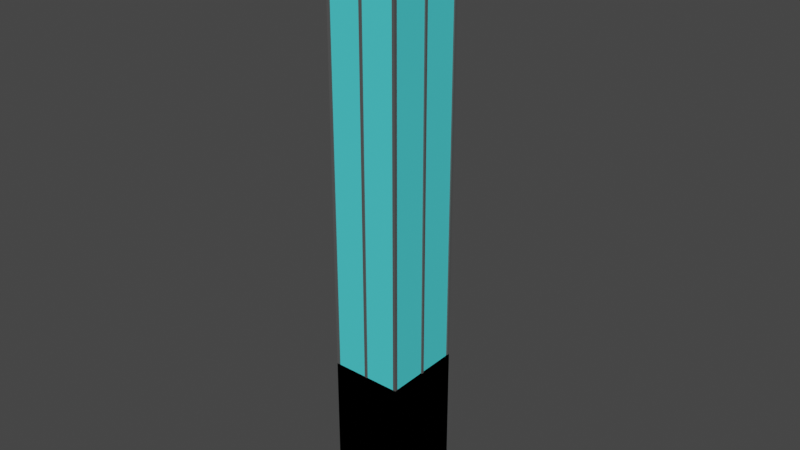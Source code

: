 # Source: Lift-Subway.blend  (saved by Blender 2.90.8; exported with 4.5.12 LTS)
import bpy
from mathutils import Matrix  # noqa: F401  (used for matrix-valued properties, if any)

bpy.ops.wm.read_factory_settings(use_empty=True)
scene = bpy.context.scene
scene.name = 'Scene'

# ---- collections
col_collection = bpy.data.collections.new('Collection'); scene.collection.children.link(col_collection)

# ---- images (referenced by path relative to the original .blend; pixels are not part of the script)
import os
ASSET_DIR = os.environ.get("B2B_ASSET_DIR", "")  # directory of the original .blend (textures are referenced by path, not embedded)
HERE = os.path.dirname(os.path.abspath(__file__))  # packed textures are extracted next to this script under _unpacked/

def load_image(name, relpath, width, height, colorspace="sRGB"):
    """Load a texture the original file referenced (path relative to the .blend, or extracted next to this script)."""
    p = next((c for c in (os.path.join(HERE, relpath), os.path.join(ASSET_DIR, relpath)) if relpath and os.path.exists(c)), "")
    if p:
        img = bpy.data.images.load(p, check_existing=True)
        img.name = name
    else:  # same state as the original file: an image datablock whose file is absent (Cycles renders it pink)
        img = bpy.data.images.new(name, width, height)
        img.source = "FILE"
        img.filepath = "//" + (relpath or name)
    img.colorspace_settings.name = colorspace
    return img
img_humandummy_png = load_image('HumanDummy.png', 'HumanDummy.png', 1024, 1024, 'sRGB')

# ---- materials (node trees are filled in below, after node groups)
mat_human = bpy.data.materials.new('Human')
mat_human.use_transparent_shadow = False
mat_human.roughness = 0.5
mat_beton = bpy.data.materials.new('Beton')
mat_beton.use_transparent_shadow = False
mat_metal = bpy.data.materials.new('Metal')
mat_metal.use_transparent_shadow = False
mat_glass = bpy.data.materials.new('Glass')
mat_glass.alpha_threshold = 0.4167
mat_blackmetal = bpy.data.materials.new('BlackMetal')
mat_blackmetal.use_transparent_shadow = False

# ---- material node trees
mat_human.use_nodes = True; mat_human.node_tree.nodes.clear()
_N = mat_human.node_tree.nodes; _L = mat_human.node_tree.links
n0 = _N.new('ShaderNodeBsdfPrincipled'); n0.name = 'Principled BSDF'; n0.location = (10, 300)
n0.distribution = 'GGX'
n0.subsurface_method = 'BURLEY'
n0.inputs[3].default_value = 1.45
n0.inputs[27].default_value = (0.0, 0.0, 0.0, 1.0)
n0.inputs[28].default_value = 1.0
n1 = _N.new('ShaderNodeOutputMaterial'); n1.name = 'Material Output'; n1.location = (300, 300)
n2 = _N.new('ShaderNodeTexImage'); n2.name = 'Image Texture'; n2.location = (-300, 600)
n2.image = img_humandummy_png
_L.new(n0.outputs[0], n1.inputs[0])
_L.new(n2.outputs[0], n0.inputs[0])
n1.is_active_output = True
mat_beton.use_nodes = True; mat_beton.node_tree.nodes.clear()
_N = mat_beton.node_tree.nodes; _L = mat_beton.node_tree.links
n0 = _N.new('ShaderNodeBsdfPrincipled'); n0.name = 'Principled BSDF'; n0.location = (10, 300)
n0.distribution = 'GGX'
n0.subsurface_method = 'BURLEY'
n0.inputs[0].default_value = (0.8, 0.661, 0.2602, 1.0)
n0.inputs[3].default_value = 1.45
n0.inputs[27].default_value = (0.0, 0.0, 0.0, 1.0)
n0.inputs[28].default_value = 1.0
n1 = _N.new('ShaderNodeOutputMaterial'); n1.name = 'Material Output'; n1.location = (300, 300)
_L.new(n0.outputs[0], n1.inputs[0])
n1.is_active_output = True
mat_metal.use_nodes = True; mat_metal.node_tree.nodes.clear()
_N = mat_metal.node_tree.nodes; _L = mat_metal.node_tree.links
n0 = _N.new('ShaderNodeBsdfPrincipled'); n0.name = 'Principled BSDF'; n0.location = (10, 300)
n0.distribution = 'GGX'
n0.subsurface_method = 'BURLEY'
n0.inputs[0].default_value = (0.09084, 0.09084, 0.09084, 1.0)
n0.inputs[3].default_value = 1.45
n0.inputs[27].default_value = (0.0, 0.0, 0.0, 1.0)
n0.inputs[28].default_value = 1.0
n1 = _N.new('ShaderNodeOutputMaterial'); n1.name = 'Material Output'; n1.location = (300, 300)
_L.new(n0.outputs[0], n1.inputs[0])
n1.is_active_output = True
mat_glass.use_nodes = True; mat_glass.node_tree.nodes.clear()
_N = mat_glass.node_tree.nodes; _L = mat_glass.node_tree.links
n0 = _N.new('ShaderNodeOutputMaterial'); n0.name = 'Material Output'; n0.location = (300, 300)
n1 = _N.new('ShaderNodeBsdfPrincipled'); n1.name = 'Principled BSDF'; n1.location = (10, 300)
n1.distribution = 'GGX'
n1.subsurface_method = 'BURLEY'
n1.inputs[0].default_value = (0.07405, 0.7547, 0.8, 1.0)
n1.inputs[3].default_value = 1.45
n1.inputs[27].default_value = (0.0, 0.0, 0.0, 1.0)
n1.inputs[28].default_value = 1.0
_L.new(n1.outputs[0], n0.inputs[0])
n0.is_active_output = True
mat_blackmetal.use_nodes = True; mat_blackmetal.node_tree.nodes.clear()
_N = mat_blackmetal.node_tree.nodes; _L = mat_blackmetal.node_tree.links
n0 = _N.new('ShaderNodeBsdfPrincipled'); n0.name = 'Principled BSDF'; n0.location = (10, 300)
n0.distribution = 'GGX'
n0.subsurface_method = 'BURLEY'
n0.inputs[0].default_value = (0.0, 0.0, 0.0, 1.0)
n0.inputs[3].default_value = 1.45
n0.inputs[27].default_value = (0.0, 0.0, 0.0, 1.0)
n0.inputs[28].default_value = 1.0
n1 = _N.new('ShaderNodeOutputMaterial'); n1.name = 'Material Output'; n1.location = (300, 300)
_L.new(n0.outputs[0], n1.inputs[0])
n1.is_active_output = True

# ---- world
world_world = bpy.data.worlds.new('World'); scene.world = world_world
world_world.use_nodes = True; world_world.node_tree.nodes.clear()
_N = world_world.node_tree.nodes; _L = world_world.node_tree.links
n0 = _N.new('ShaderNodeOutputWorld'); n0.name = 'World Output'; n0.location = (300, 300)
n1 = _N.new('ShaderNodeBackground'); n1.name = 'Background'; n1.location = (10, 300)
n1.inputs[0].default_value = (0.05088, 0.05088, 0.05088, 1.0)
_L.new(n1.outputs[0], n0.inputs[0])
n0.is_active_output = True
world_world.color = (0.05088, 0.05088, 0.05088)
world_world.use_sun_shadow = False
world_world.sun_shadow_jitter_overblur = 0.0

# ---- meshes
me_cube_001_cube_002 = bpy.data.meshes.new('Cube.001_Cube.002')
me_cube_001_cube_002.from_pydata([(-0.3515, 0.006828, 0.1593), (-0.3515, 1.793, 0.1593), (-0.3515, 1.793, -0.1593), (-0.3515, 0.006828, -0.1593), (0.3515, 1.793, -0.1593), (0.3515, 0.006828, -0.1593), (0.3515, 1.793, 0.1593), (0.3515, 0.006828, 0.1593)], [], [(0, 1, 2, 3), (3, 2, 4, 5), (5, 4, 6, 7), (7, 6, 1, 0), (4, 2, 1, 6)])
me_cube_001_cube_002.polygons.foreach_set('use_smooth', [True] * 5)
_k = set([(0, 1), (1, 2), (1, 6), (2, 3), (2, 4), (4, 5), (4, 6), (6, 7)])
me_cube_001_cube_002.attributes.new('sharp_edge', 'BOOLEAN', 'EDGE').data.foreach_set('value', [ (min(e.vertices), max(e.vertices)) in _k for e in me_cube_001_cube_002.edges])
_uv = me_cube_001_cube_002.uv_layers.new(name='UVMap')
_uv.uv.foreach_set('vector', [0.5684, 1.0, 0.5684, 0.0, 0.7123, 0.0, 0.7123, 1.0, 0.352, 0.004437, 0.352, 1.004, -0.000412, 1.004, -0.000412, 0.004437, 0.8561, 0.0, 0.8561, 1.0, 0.7123, 1.0, 0.7123, 0.0, 0.3769, 0.000198, 0.3769, 1.0, -0.01662, 1.0, -0.01662, 0.000198, 1.0, 0.0, 1.0, 0.3524, 0.8561, 0.3524, 0.8561, 0.0])
me_cube_001_cube_002.materials.append(mat_human)
me_cube_001_cube_002.use_remesh_fix_poles = True
me_cube_001_cube_002.use_remesh_preserve_attributes = False
me_cube_001_cube_002.use_mirror_vertex_groups = False
me_cube_001_cube_002.update()
me_cube_001_cube_002.normals_split_custom_set([tuple(v) for v in zip(*[iter([-1.0, 0.0, 0.0, -1.0, 0.0, 0.0, -1.0, 0.0, 0.0, -1.0, 0.0, 0.0, 0.0, 0.0, -1.0, 0.0, 0.0, -1.0, 0.0, 0.0, -1.0, 0.0, 0.0, -1.0, 1.0, 0.0, 0.0, 1.0, 0.0, 0.0, 1.0, 0.0, 0.0, 1.0, 0.0, 0.0, 0.0, 0.0, 1.0, 0.0, 0.0, 1.0, 0.0, 0.0, 1.0, 0.0, 0.0, 1.0, 0.0, 1.0, 0.0, 0.0, 1.0, 0.0, 0.0, 1.0, 0.0, 0.0, 1.0, 0.0])] * 3)])
me_cube_002 = bpy.data.meshes.new('Cube.002')
me_cube_002.from_pydata([(-1.445, 0.0, -0.1276), (-1.445, 0.0, 0.1653), (-1.445, 1.611, -0.1276), (-1.445, 1.611, 0.1653), (-1.189, 1.611, -0.1276), (-1.237, 1.287, 0.1133), (0.0, 1.611, -0.1276), (0.0, 1.611, 0.1653), (-1.189, 1.611, 0.1653), (-1.189, 0.0, 0.1653), (-1.445, 1.309, -0.1276), (-1.445, 1.309, 0.1653), (0.0, 1.309, 0.1653), (-1.189, 1.309, 0.1653), (-1.237, 1.287, 5.354), (-1.237, 1.385, 0.1133), (-1.237, 1.385, 5.354), (-1.139, 1.287, 0.1133), (-1.139, 1.287, 5.354), (-1.139, 1.385, 0.1133), (-1.139, 1.385, 5.354), (-1.237, 1.287, 2.491), (-1.237, 1.385, 2.491), (-1.139, 1.385, 2.491), (-1.139, 1.287, 2.491), (-1.237, 1.287, 2.587), (-1.237, 1.385, 2.587), (-1.139, 1.385, 2.587), (-1.139, 1.287, 2.587), (0.0, 1.385, 2.587), (0.0, 1.385, 2.491), (0.0, 1.287, 2.587), (0.0, 1.287, 2.491), (-1.139, 0.0, 2.587), (-1.139, 0.0, 2.491), (-1.237, 0.0, 2.491), (-1.237, 0.0, 2.587), (-0.05014, 1.385, 2.587), (-0.05014, 1.385, 2.491), (-0.05014, 1.287, 2.587), (-0.05014, 1.287, 2.491), (0.0, 1.385, 5.336), (0.0, 1.287, 5.336), (-0.05014, 1.385, 5.336), (-0.05014, 1.287, 5.336), (-1.139, 0.0441, 2.491), (-1.237, 0.0441, 2.491), (-1.139, 0.0441, 2.587), (-1.237, 0.0441, 2.587), (-1.139, 0.0, 5.313), (-1.237, 0.0, 5.313), (-1.139, 0.0441, 5.313), (-1.237, 0.0441, 5.313), (-1.139, 0.0, 0.09456), (-1.237, 0.0, 0.09456), (-1.139, 0.0441, 0.09456), (-1.237, 0.0441, 0.09456), (-1.139, 0.0441, 0.9207), (-1.237, 0.0441, 0.9207), (-1.237, 0.0, 0.9207), (-1.139, 0.0, 0.9207), (-1.139, 0.0441, 0.8255), (-1.237, 0.0441, 0.8255), (-1.237, 0.0, 0.8255), (-1.139, 0.0, 0.8255), (-0.05014, 1.287, 0.08373), (-0.05014, 1.385, 0.08373), (0.0, 1.287, 0.08373), (0.0, 1.385, 0.08373), (-1.237, 1.385, 0.9176), (-1.139, 1.385, 0.9176), (-1.139, 1.287, 0.9176), (-1.237, 1.287, 0.9176), (-1.237, 1.385, 0.826), (-1.139, 1.385, 0.826), (-1.139, 1.287, 0.826), (-1.237, 1.287, 0.826), (0.0, 1.385, 0.9172), (0.0, 1.287, 0.9172), (-0.05014, 1.287, 0.9172), (-0.05014, 1.385, 0.9172), (0.0, 1.385, 0.8232), (-0.05014, 1.385, 0.8232), (0.0, 1.287, 0.8232), (-0.05014, 1.287, 0.8232), (0.0, 1.079, 0.08834), (0.0, 1.079, 0.06239), (0.0, 0.0, 0.08834), (-0.7966, 0.1693, 0.8513), (-0.8382, 1.079, 0.08834), (-0.8382, 1.079, 0.06239), (-0.8382, 0.0, 0.08834), (-0.8382, 0.0, 0.06239), (-0.7848, 0.0, 0.08834), (-0.7848, 0.0, 0.06239), (-0.7848, 1.079, 0.08834), (-0.7848, 1.079, 0.06239), (0.0, 1.031, 0.08834), (0.0, 1.031, 0.06239), (-0.8382, 1.031, 0.08834), (-0.8382, 1.031, 0.06239), (-0.7848, 1.031, 0.06239), (-0.7848, 1.031, 0.08834), (-0.7966, 0.1693, 0.8748), (-0.8382, 0.256, 0.08834), (0.0, 0.0, 0.08834), (-0.8382, 0.256, 0.06239), (-0.7848, 0.256, 0.06239), (-0.7848, 0.256, 0.08834), (-0.3584, 0.0, 0.08834), (-0.3584, 1.079, 0.06239), (-0.762, 0.1458, 0.8513), (-0.3584, 1.079, 0.08834), (-0.3584, 1.031, 0.06239), (-0.3584, 1.031, 0.08834), (-0.3584, 0.0, 0.08834), (-0.762, 0.1458, 0.8748), (-0.3014, 0.0, 0.08834), (-0.3014, 1.079, 0.06239), (-0.3014, 1.031, 0.08834), (-0.3014, 0.0, 0.08834), (-0.762, 0.1693, 0.8513), (-0.3014, 1.079, 0.08834), (-0.3014, 1.031, 0.06239), (-0.762, 0.1693, 0.8748), (-0.8382, 0.0, 0.8284), (-0.7848, 0.0, 0.8284), (-0.8382, 0.256, 0.8284), (-0.7848, 1.079, 0.8284), (-0.8382, 1.079, 0.8284), (-0.7848, 1.031, 0.8284), (-0.8382, 1.031, 0.8284), (-0.7848, 0.256, 0.8284), (-0.3014, 1.079, 0.8284), (-0.3584, 1.079, 0.8284), (-0.3584, 1.031, 0.8284), (-0.3014, 1.031, 0.8284), (-0.8382, 0.0, 0.9042), (-0.7848, 0.0, 0.9042), (-0.8382, 0.256, 0.9042), (-0.7848, 1.079, 0.9042), (-0.8382, 1.079, 0.9042), (-0.7848, 1.031, 0.9042), (-0.8382, 1.031, 0.9042), (-0.7848, 0.256, 0.9042), (-0.3014, 1.079, 0.9042), (-0.3584, 1.079, 0.9042), (-0.3584, 1.031, 0.9042), (-0.3014, 1.031, 0.9042), (-0.8382, 0.0, 2.417), (-0.7848, 0.0, 2.417), (-0.8382, 0.256, 2.417), (-0.7848, 1.079, 2.417), (-0.8382, 1.079, 2.417), (-0.7848, 1.031, 2.417), (-0.8382, 1.031, 2.417), (-0.7848, 0.256, 2.417), (-0.3014, 1.079, 2.417), (-0.3584, 1.079, 2.417), (-0.3584, 1.031, 2.417), (-0.3014, 1.031, 2.417), (-0.8382, 0.0, 2.474), (-0.7848, 0.0, 2.474), (-0.8382, 0.256, 2.474), (-0.7848, 1.079, 2.474), (-0.8382, 1.079, 2.474), (-0.7848, 1.031, 2.474), (-0.8382, 1.031, 2.474), (-0.7848, 0.256, 2.474), (-0.3014, 1.079, 2.474), (-0.3584, 1.079, 2.474), (-0.3584, 1.031, 2.474), (-0.3014, 1.031, 2.474), (0.0, 1.031, 2.417), (0.0, 1.079, 2.417), (0.0, 1.031, 2.474), (0.0, 1.079, 2.474), (0.0, 0.0, 2.474), (0.0, 1.031, 2.474), (0.0, 0.256, 2.474), (0.0, 0.0, 2.417), (0.0, 1.031, 2.417), (0.0, 0.256, 2.417), (-0.7966, 0.1458, 0.8748), (-0.7966, 0.1458, 0.8513), (-0.7374, 0.1458, 0.8513), (-0.7374, 0.1458, 0.8748), (-0.7374, 0.1693, 0.8513), (-0.7374, 0.1693, 0.8748), (-0.762, 0.9772, 0.8748), (-0.762, 0.9772, 0.8513), (-0.7374, 0.9772, 0.8748), (-0.7374, 0.9772, 0.8513), (-0.762, 0.0, 0.8513), (-0.762, 0.0, 0.8748), (-0.7374, 0.0, 0.8513), (-0.7374, 0.0, 0.8748), (-0.7966, 0.1693, 0.8923), (-0.7966, 0.1693, 0.9158), (-0.762, 0.1458, 0.8923), (-0.762, 0.1458, 0.9158), (-0.762, 0.1693, 0.8923), (-0.762, 0.1693, 0.9158), (-0.7966, 0.1458, 0.9158), (-0.7966, 0.1458, 0.8923), (-0.7374, 0.1458, 0.8923), (-0.7374, 0.1458, 0.9158), (-0.7374, 0.1693, 0.8923), (-0.7374, 0.1693, 0.9158), (-0.762, 0.9772, 0.9158), (-0.762, 0.9772, 0.8923), (-0.7374, 0.9772, 0.9158), (-0.7374, 0.9772, 0.8923), (-0.762, 0.0, 0.8923), (-0.762, 0.0, 0.9158), (-0.7374, 0.0, 0.8923), (-0.7374, 0.0, 0.9158), (-1.202, 1.347, -0.09248), (0.0, 1.347, -0.09248), (-1.202, 1.347, 5.323), (0.0, 1.347, 5.323), (-1.189, 0.01156, -0.09955), (-1.189, 1.339, -0.09955), (-1.189, 0.01156, 5.316), (-1.189, 1.339, 5.316), (-0.8143, 0.1331, 0.07699), (-0.8143, 1.031, 0.07699), (-0.8143, 0.1331, 2.434), (-0.8143, 1.031, 2.434)], [], [(10, 11, 3, 2), (4, 8, 7, 6), (8, 3, 11, 13), (2, 3, 8, 4), (25, 14, 16, 26), (13, 11, 1, 9), (7, 8, 13, 12), (0, 1, 11, 10), (26, 16, 20, 27), (27, 20, 18, 28), (28, 18, 14, 25), (15, 19, 17, 5), (20, 16, 14, 18), (71, 24, 21, 72), (70, 23, 24, 71), (69, 22, 23, 70), (72, 21, 22, 69), (62, 61, 55, 56), (38, 37, 29, 30), (22, 26, 27, 23), (21, 25, 26, 22), (30, 29, 31, 32), (39, 31, 42, 44), (84, 82, 66, 65), (39, 40, 32, 31), (34, 33, 36, 35), (45, 47, 33, 34), (48, 36, 50, 52), (48, 46, 35, 36), (28, 24, 40, 39), (24, 23, 38, 40), (27, 28, 39, 37), (23, 27, 37, 38), (43, 44, 42, 41), (29, 37, 43, 41), (37, 39, 44, 43), (31, 29, 41, 42), (25, 21, 46, 48), (28, 25, 48, 47), (24, 28, 47, 45), (21, 24, 45, 46), (51, 52, 50, 49), (47, 48, 52, 51), (36, 33, 49, 50), (33, 47, 51, 49), (56, 55, 53, 54), (63, 62, 56, 54), (64, 63, 54, 53), (61, 64, 53, 55), (45, 34, 60, 57), (34, 35, 59, 60), (35, 46, 58, 59), (46, 45, 57, 58), (57, 60, 64, 61), (60, 59, 63, 64), (59, 58, 62, 63), (58, 72, 76, 62), (65, 66, 68, 67), (62, 76, 75, 61), (61, 75, 71, 57), (81, 83, 67, 68), (76, 72, 69, 73), (73, 69, 70, 74), (83, 84, 65, 67), (82, 81, 68, 66), (17, 75, 76, 5), (19, 74, 75, 17), (15, 73, 74, 19), (5, 76, 73, 15), (58, 57, 71, 72), (38, 30, 77, 80), (32, 40, 79, 78), (30, 32, 78, 77), (40, 38, 80, 79), (80, 77, 81, 82), (78, 79, 84, 83), (77, 78, 83, 81), (75, 74, 82, 84), (74, 70, 80, 82), (71, 79, 80, 70), (71, 75, 84, 79), (114, 102, 95, 112), (100, 101, 96, 90), (99, 100, 90, 89), (122, 118, 86, 85), (119, 114, 135, 136), (123, 98, 86, 118), (89, 90, 96, 95), (184, 111, 121, 88), (108, 104, 99, 102), (104, 106, 100, 99), (106, 107, 101, 100), (115, 108, 102, 114), (109, 93, 108, 115), (92, 94, 107, 106), (91, 92, 106, 104), (95, 102, 130, 128), (116, 183, 103, 124), (103, 88, 121, 124), (117, 109, 115, 120), (120, 115, 114, 119), (183, 184, 88, 103), (101, 113, 110, 96), (95, 96, 110, 112), (112, 122, 133, 134), (97, 119, 122, 85), (105, 120, 119, 97), (87, 117, 120, 105), (116, 111, 184, 183), (124, 121, 190, 189), (113, 123, 118, 110), (112, 110, 118, 122), (133, 136, 148, 145), (131, 129, 141, 143), (127, 132, 144, 139), (114, 112, 134, 135), (99, 89, 129, 131), (89, 95, 128, 129), (108, 93, 126, 132), (91, 104, 127, 125), (104, 108, 132, 127), (102, 99, 131, 130), (122, 119, 136, 133), (142, 143, 155, 154), (146, 145, 157, 158), (137, 139, 151, 149), (125, 127, 139, 137), (134, 133, 145, 146), (130, 131, 143, 142), (129, 128, 140, 141), (135, 134, 146, 147), (132, 126, 138, 144), (128, 130, 142, 140), (136, 135, 147, 148), (162, 168, 179, 177), (158, 170, 164, 152), (153, 152, 164, 165), (141, 140, 152, 153), (147, 146, 158, 159), (144, 138, 150, 156), (140, 142, 154, 152), (148, 147, 159, 160), (139, 144, 156, 151), (143, 141, 153, 155), (145, 148, 160, 157), (166, 167, 165, 164), (162, 161, 163, 168), (172, 171, 170, 169), (158, 152, 154, 159), (121, 111, 185, 187), (188, 187, 185, 186), (155, 153, 165, 167), (172, 169, 176, 175), (149, 151, 163, 161), (158, 157, 169, 170), (164, 170, 171, 166), (154, 155, 151, 156), (168, 166, 178, 179), (151, 155, 167, 163), (166, 168, 163, 167), (154, 156, 182, 181), (169, 157, 174, 176), (157, 160, 173, 174), (156, 150, 180, 182), (116, 124, 188, 186), (185, 111, 193, 195), (189, 190, 192, 191), (188, 124, 189, 191), (121, 187, 192, 190), (187, 188, 191, 192), (193, 194, 196, 195), (186, 185, 195, 196), (111, 116, 194, 193), (116, 186, 196, 194), (204, 199, 201, 197), (200, 203, 198, 202), (198, 197, 201, 202), (203, 204, 197, 198), (200, 199, 204, 203), (202, 201, 210, 209), (201, 199, 205, 207), (208, 207, 205, 206), (200, 202, 208, 206), (205, 199, 213, 215), (209, 210, 212, 211), (208, 202, 209, 211), (201, 207, 212, 210), (207, 208, 211, 212), (213, 214, 216, 215), (206, 205, 215, 216), (199, 200, 214, 213), (200, 206, 216, 214), (217, 218, 220, 219), (221, 222, 224, 223), (225, 226, 228, 227)])
me_cube_002.polygons.foreach_set('material_index', [0, 0, 0, 0, 1, 0, 0, 0, 1, 1, 1, 1, 1, 1, 1, 1, 1, 1, 1, 1, 1, 1, 1, 1, 1, 1, 1, 1, 1, 1, 1, 1, 1, 1, 1, 1, 1, 1, 1, 1, 1, 1, 1, 1, 1, 1, 1, 1, 1, 1, 1, 1, 1, 1, 1, 1, 1, 1, 1, 1, 1, 1, 1, 1, 1, 1, 1, 1, 1, 1, 1, 1, 1, 1, 1, 1, 1, 1, 1, 1, 1, 1, 1, 1, 1, 1, 1, 1, 1, 1, 1, 1, 1, 1, 1, 1, 1, 1, 1, 1, 1, 1, 1, 1, 1, 1, 1, 1, 1, 1, 1, 1, 1, 1, 1, 1, 1, 1, 1, 1, 1, 1, 1, 1, 1, 1, 1, 1, 1, 1, 1, 1, 1, 1, 1, 1, 1, 1, 1, 1, 1, 1, 1, 1, 1, 1, 1, 1, 1, 1, 1, 1, 1, 1, 1, 1, 1, 1, 1, 1, 1, 1, 1, 1, 1, 1, 1, 1, 1, 1, 1, 1, 1, 1, 1, 1, 1, 1, 1, 1, 1, 1, 1, 1, 1, 1, 1, 1, 1, 1, 1, 1, 2, 2, 2])
_uv = me_cube_002.uv_layers.new(name='UVMap')
_uv.uv.foreach_set('vector', [0.8558, 0.1876, 0.7115, 0.1876, 0.7115, 0.0, 0.8558, 0.0, 1.0, 0.738, 0.8558, 0.738, 0.8558, 2.962e-08, 1.0, 0.0, 0.1261, 1.0, 2.348e-07, 1.0, 1.174e-07, 0.8124, 0.1261, 0.8124, 1.0, 0.8969, 0.8558, 0.8969, 0.8558, 0.738, 1.0, 0.738, -0.2669, 0.1549, -0.2669, -0.742, -0.2308, -0.742, -0.2308, 0.1549, 0.1261, 0.8124, 1.174e-07, 0.8124, 0.0, 3.789e-08, 0.1261, 0.0, 0.7115, 1.0, 0.1261, 1.0, 0.1261, 0.8124, 0.7115, 0.8124, 0.8558, 1.0, 0.7115, 1.0, 0.7115, 0.1876, 0.8558, 0.1876, 0.2442, 0.1549, 0.2442, -0.742, 0.2803, -0.742, 0.2803, 0.1549, 1.634, 0.03973, 1.634, 0.9366, 1.597, 0.9366, 1.597, 0.03973, 1.634, 0.9366, 1.634, 0.03973, 1.67, 0.03973, 1.67, 0.9366, 0.3457, 0.9978, 0.3457, 0.9661, 0.3818, 0.9661, 0.3818, 0.9978, 0.3457, 0.9978, 0.3096, 0.9978, 0.3096, 0.9661, 0.3457, 0.9661, 1.431, 1.304, 1.431, 0.7945, 1.467, 0.7945, 1.467, 1.304, 1.503, 0.7945, 1.503, 1.304, 1.467, 1.304, 1.467, 0.7945, 0.2442, 0.6959, 0.2442, 0.186, 0.2803, 0.186, 0.2803, 0.6959, -0.2669, 0.6959, -0.2669, 0.186, -0.2308, 0.186, -0.2308, 0.6959, -0.3604, 1.2, -0.3965, 1.2, -0.3965, 0.9626, -0.3604, 0.9626, 0.6824, 0.186, 0.6824, 0.1549, 0.7009, 0.1549, 0.7009, 0.186, 0.2442, 0.186, 0.2442, 0.1549, 0.2803, 0.1549, 0.2803, 0.186, -0.2669, 0.186, -0.2669, 0.1549, -0.2308, 0.1549, -0.2308, 0.186, 1.561, 0.8199, 1.561, 0.851, 1.525, 0.851, 1.525, 0.8199, 0.7194, 0.149, 0.7009, 0.149, 0.7009, -0.742, 0.7194, -0.742, -0.3965, 1.202, -0.4326, 1.202, -0.4326, 0.9626, -0.3965, 0.9626, 0.7194, 0.149, 0.7194, 0.1801, 0.7009, 0.1801, 0.7009, 0.149, 1.561, 0.9543, 1.561, 0.9232, 1.597, 0.9232, 1.597, 0.9543, 0.2279, 0.1727, 0.2279, 0.1416, 0.2442, 0.1416, 0.2442, 0.1727, -0.7257, 0.1549, -0.742, 0.1549, -0.742, -0.7286, -0.7257, -0.7286, -0.7257, 0.1549, -0.7257, 0.186, -0.742, 0.186, -0.742, 0.1549, 1.121, 0.149, 1.121, 0.1801, 0.7194, 0.1801, 0.7194, 0.149, 0.223, 1.302, 0.1869, 1.302, 0.1869, 0.9493, 0.223, 0.9493, 1.082, 1.313, 1.046, 1.313, 1.046, 0.9603, 1.082, 0.9603, 0.2803, 0.186, 0.2803, 0.1549, 0.6824, 0.1549, 0.6824, 0.186, 0.4188, 0.9661, 0.4188, 0.9978, 0.4003, 0.9978, 0.4003, 0.9661, 0.7009, 0.1549, 0.6824, 0.1549, 0.6824, -0.7361, 0.7009, -0.7361, 1.706, 0.9307, 1.67, 0.9307, 1.67, 0.03973, 1.706, 0.03973, 1.525, 0.851, 1.561, 0.851, 1.561, 1.742, 1.525, 1.742, -0.2669, 0.1549, -0.2669, 0.186, -0.7257, 0.186, -0.7257, 0.1549, 0.1508, 1.352, 0.1147, 1.352, 0.1147, 0.9493, 0.1508, 0.9493, -0.2308, 0.1727, -0.2308, 0.1416, 0.2279, 0.1416, 0.2279, 0.1727, 0.1147, 1.352, 0.07854, 1.352, 0.07854, 0.9493, 0.1147, 0.9493, 0.4514, 0.9661, 0.4514, 0.9978, 0.4351, 0.9978, 0.4351, 0.9661, 1.706, 0.03973, 1.742, 0.03973, 1.742, 0.9232, 1.706, 0.9232, 1.597, 0.9232, 1.561, 0.9232, 1.561, 0.03973, 1.597, 0.03973, 0.2442, 0.1416, 0.2279, 0.1416, 0.2279, -0.742, 0.2442, -0.742, 0.4351, 0.9661, 0.4351, 0.9978, 0.4188, 0.9978, 0.4188, 0.9661, -0.742, 0.7257, -0.7257, 0.7257, -0.7257, 0.9626, -0.742, 0.9626, 1.561, 1.494, 1.597, 1.494, 1.597, 1.731, 1.561, 1.731, 0.2279, 0.7124, 0.2442, 0.7124, 0.2442, 0.9493, 0.2279, 0.9493, 0.2279, 0.1727, 0.2442, 0.1727, 0.2442, 0.6815, 0.2279, 0.6815, 1.561, 0.9543, 1.597, 0.9543, 1.597, 1.463, 1.561, 1.463, -0.742, 0.186, -0.7257, 0.186, -0.7257, 0.6949, -0.742, 0.6949, 1.556, -0.742, 1.592, -0.742, 1.592, -0.2331, 1.556, -0.2331, 0.2279, 0.6815, 0.2442, 0.6815, 0.2442, 0.7124, 0.2279, 0.7124, 1.561, 1.463, 1.597, 1.463, 1.597, 1.494, 1.561, 1.494, -0.742, 0.6949, -0.7257, 0.6949, -0.7257, 0.7257, -0.742, 0.7257, -0.7257, 0.6949, -0.2669, 0.6959, -0.2669, 0.7256, -0.7257, 0.7257, 0.4003, 0.9661, 0.4003, 0.9978, 0.3818, 0.9978, 0.3818, 0.9661, 0.1508, 1.352, 0.1508, 0.9493, 0.1869, 0.9493, 0.1869, 1.352, 0.2279, 0.7124, -0.2308, 0.7122, -0.2308, 0.6825, 0.2279, 0.6815, 1.561, 0.2794, 1.525, 0.2794, 1.525, 0.03973, 1.561, 0.03973, -0.2669, 0.7256, -0.2669, 0.6959, -0.2308, 0.6959, -0.2308, 0.7256, 0.2442, 0.7256, 0.2442, 0.6959, 0.2803, 0.6959, 0.2803, 0.7256, 0.7009, 0.7206, 0.7194, 0.7206, 0.7194, 0.9603, 0.7009, 0.9603, 0.6824, 0.7265, 0.7009, 0.7265, 0.7009, 0.9661, 0.6824, 0.9661, -0.3242, 1.194, -0.3242, 0.9626, -0.2881, 0.9626, -0.2881, 1.194, -0.3242, 0.9626, -0.3242, 1.194, -0.3604, 1.194, -0.3604, 0.9626, 0.2442, 0.9565, 0.2442, 0.7256, 0.2803, 0.7256, 0.2803, 0.9565, -0.2669, 0.9565, -0.2669, 0.7256, -0.2308, 0.7256, -0.2308, 0.9565, 1.597, 0.9366, 1.634, 0.9366, 1.634, 1.339, 1.597, 1.339, 0.6824, 0.186, 0.7009, 0.186, 0.7009, 0.696, 0.6824, 0.696, 0.7009, 0.1801, 0.7194, 0.1801, 0.7194, 0.6901, 0.7009, 0.6901, 1.561, 0.8199, 1.525, 0.8199, 1.525, 0.3099, 1.561, 0.3099, 1.519, -0.742, 1.556, -0.742, 1.556, -0.232, 1.519, -0.232, 0.6824, 0.696, 0.7009, 0.696, 0.7009, 0.7265, 0.6824, 0.7265, 0.7009, 0.6901, 0.7194, 0.6901, 0.7194, 0.7206, 0.7009, 0.7206, 1.561, 0.3099, 1.525, 0.3099, 1.525, 0.2794, 1.561, 0.2794, 1.046, 1.313, 1.01, 1.313, 1.01, 0.9603, 1.046, 0.9603, 0.2803, 0.7256, 0.2803, 0.6959, 0.6824, 0.696, 0.6824, 0.7265, 1.082, 1.313, 1.082, 0.9603, 1.119, 0.9603, 1.119, 1.313, 1.121, 0.69, 1.121, 0.7197, 0.7194, 0.7206, 0.7194, 0.6901, 1.299, 0.8367, 1.141, 0.8367, 1.141, 0.8214, 1.299, 0.8214, 0.7009, 1.295, 0.7205, 1.295, 0.7205, 1.31, 0.7009, 1.31, 1.139, 0.03131, 1.139, 0.03973, 1.121, 0.03973, 1.121, 0.03131, 1.233, 0.813, 1.233, 0.8214, 1.121, 0.8214, 1.121, 0.813, 1.592, -0.742, 1.613, -0.742, 1.613, -0.5021, 1.592, -0.5021, 0.899, 1.295, 1.01, 1.295, 1.01, 1.31, 0.899, 1.31, 1.431, 0.813, 1.431, 0.8214, 1.411, 0.8214, 1.411, 0.813, -0.2663, 1.01, -0.2535, 1.01, -0.2535, 1.017, -0.2663, 1.017, 1.141, 1.088, 1.121, 1.088, 1.121, 0.8367, 1.141, 0.8367, 1.425, 0.03131, 1.425, 0.03973, 1.139, 0.03973, 1.139, 0.03131, 0.7009, 1.043, 0.7205, 1.043, 0.7205, 1.295, 0.7009, 1.295, 1.299, 1.171, 1.141, 1.088, 1.141, 0.8367, 1.299, 0.8367, 1.299, 1.171, 1.141, 1.171, 1.141, 1.088, 1.299, 1.171, 0.7009, 0.9603, 0.7205, 0.9603, 0.7205, 1.043, 0.7009, 1.043, 1.519, 0.03131, 1.519, 0.03973, 1.425, 0.03973, 1.425, 0.03131, 1.67, 0.0128, 1.652, 0.0128, 1.652, -0.227, 1.67, -0.227, 1.516, 1.064, 1.503, 1.064, 1.503, 1.056, 1.516, 1.056, 0.4948, 0.9773, 0.4861, 0.9773, 0.4861, 0.9661, 0.4948, 0.9661, -0.742, -0.742, -0.742, -0.742, -0.742, -0.742, -0.742, -0.742, 1.32, 1.171, 1.299, 1.171, 1.299, 0.8367, 1.32, 0.8367, 0.5468, 0.9661, 0.5555, 0.9661, 0.5555, 0.9737, 0.5468, 0.9737, 0.7205, 1.295, 0.8779, 1.295, 0.8779, 1.31, 0.7205, 1.31, 1.411, 0.813, 1.411, 0.8214, 1.254, 0.8214, 1.254, 0.813, 1.254, 0.813, 1.233, 0.813, 1.233, 0.5732, 1.254, 0.5732, 1.431, 0.8367, 1.32, 0.8367, 1.32, 0.8214, 1.431, 0.8214, 1.431, 1.171, 1.32, 1.171, 1.32, 0.8367, 1.431, 0.8367, -0.742, -0.742, -0.742, -0.742, -0.742, -0.742, -0.742, -0.742, 0.4861, 0.9773, 0.4774, 0.9773, 0.4774, 0.9661, 0.4861, 0.9661, -0.2395, 0.9626, -0.2308, 0.9626, -0.2308, 1.224, -0.2395, 1.224, 0.8779, 1.295, 0.899, 1.295, 0.899, 1.31, 0.8779, 1.31, 1.254, 0.813, 1.254, 0.8214, 1.233, 0.8214, 1.233, 0.813, 1.687, -0.227, 1.67, -0.227, 1.67, -0.2516, 1.687, -0.2516, 1.139, -0.2085, 1.121, -0.2085, 1.121, -0.2331, 1.139, -0.2331, 1.632, -0.227, 1.613, -0.227, 1.613, -0.2516, 1.632, -0.2516, 1.687, -0.742, 1.704, -0.742, 1.704, -0.5021, 1.687, -0.5021, 1.139, 0.03131, 1.121, 0.03131, 1.121, -0.2085, 1.139, -0.2085, 1.431, 0.813, 1.411, 0.813, 1.411, 0.5732, 1.431, 0.5732, 1.525, 0.7945, 1.431, 0.7945, 1.431, 0.5547, 1.525, 0.5547, 1.519, 0.03131, 1.425, 0.03131, 1.425, -0.2085, 1.519, -0.2085, 1.632, 0.0128, 1.613, 0.0128, 1.613, -0.227, 1.632, -0.227, 1.632, -0.742, 1.652, -0.742, 1.652, -0.5021, 1.632, -0.5021, 1.687, 0.0128, 1.67, 0.0128, 1.67, -0.227, 1.687, -0.227, 1.632, -0.4775, 1.652, -0.4775, 1.652, 0.0128, 1.632, 0.0128, 1.254, 0.5486, 1.233, 0.5486, 1.233, 0.05824, 1.254, 0.05824, 1.519, -0.2331, 1.425, -0.2331, 1.425, -0.7234, 1.519, -0.7234, 1.519, -0.2085, 1.425, -0.2085, 1.425, -0.2331, 1.519, -0.2331, 1.254, 0.5732, 1.233, 0.5732, 1.233, 0.5486, 1.254, 0.5486, 1.632, -0.5021, 1.652, -0.5021, 1.652, -0.4775, 1.632, -0.4775, 1.431, 0.5732, 1.411, 0.5732, 1.411, 0.5486, 1.431, 0.5486, 1.687, -0.5021, 1.704, -0.5021, 1.704, -0.4775, 1.687, -0.4775, 1.525, 0.5547, 1.431, 0.5547, 1.431, 0.5301, 1.525, 0.5301, 1.67, -0.227, 1.652, -0.227, 1.652, -0.2516, 1.67, -0.2516, 1.592, -0.5021, 1.613, -0.5021, 1.613, -0.4775, 1.592, -0.4775, -0.2111, 1.299, -0.2111, 1.216, 0.07854, 1.216, 0.07854, 1.299, 1.254, 0.05824, 1.254, 0.03973, 1.411, 0.03973, 1.411, 0.05824, 1.431, 0.05824, 1.411, 0.05824, 1.411, 0.03973, 1.431, 0.03973, 1.431, 0.5486, 1.411, 0.5486, 1.411, 0.05824, 1.431, 0.05824, 1.687, -0.4775, 1.704, -0.4775, 1.704, 0.0128, 1.687, 0.0128, 1.525, 0.5301, 1.431, 0.5301, 1.431, 0.03973, 1.525, 0.03973, 1.67, -0.2516, 1.652, -0.2516, 1.652, -0.742, 1.67, -0.742, 1.592, -0.4775, 1.613, -0.4775, 1.613, 0.0128, 1.592, 0.0128, 1.632, -0.2516, 1.613, -0.2516, 1.613, -0.742, 1.632, -0.742, 1.139, -0.2331, 1.121, -0.2331, 1.121, -0.7234, 1.139, -0.7234, 1.687, -0.2516, 1.67, -0.2516, 1.67, -0.742, 1.687, -0.742, -0.2111, 0.9646, -0.2308, 0.9646, -0.2308, 0.9493, -0.2111, 0.9493, -0.2111, 1.299, -0.2308, 1.299, -0.2308, 1.216, -0.2111, 1.216, -0.0327, 0.9646, -0.05373, 0.9646, -0.05373, 0.9493, -0.0327, 0.9493, 0.2835, 0.9661, 0.2835, 1.104, 0.266, 1.104, 0.266, 0.9661, -0.2535, 1.017, -0.2535, 1.01, -0.2445, 1.01, -0.2445, 1.017, 0.2355, 1.211, 0.2442, 1.211, 0.2442, 1.219, 0.2355, 1.219, 1.139, -0.7234, 1.121, -0.7234, 1.121, -0.742, 1.139, -0.742, -0.0327, 0.9646, -0.0327, 0.9493, 0.07854, 0.9493, 0.07854, 0.9646, 1.519, -0.7234, 1.425, -0.7234, 1.425, -0.742, 1.519, -0.742, 1.254, 0.05824, 1.233, 0.05824, 1.233, 0.03973, 1.254, 0.03973, -0.2111, 0.9493, -0.05373, 0.9493, -0.05373, 0.9646, -0.2111, 0.9646, -0.4523, 0.9626, -0.4326, 0.9626, -0.4326, 1.214, -0.4523, 1.214, -0.2111, 1.216, -0.2111, 0.9646, 0.07854, 0.9646, 0.07854, 1.216, 1.425, -0.7234, 1.139, -0.7234, 1.139, -0.742, 1.425, -0.742, -0.2111, 0.9646, -0.2111, 1.216, -0.2308, 1.216, -0.2308, 0.9646, -0.4523, 0.9626, -0.4523, 1.214, -0.742, 1.214, -0.742, 0.9626, 1.233, 0.03973, 1.233, 0.05824, 1.121, 0.05824, 1.121, 0.03973, 0.2921, 0.9661, 0.3096, 0.9661, 0.3096, 1.064, 0.2921, 1.064, -0.4523, 1.214, -0.4523, 1.297, -0.742, 1.297, -0.742, 1.214, 1.516, 1.064, 1.516, 1.056, 1.525, 1.056, 1.525, 1.064, -0.2445, 1.01, -0.2535, 1.01, -0.2535, 0.9626, -0.2445, 0.9626, 0.5381, 0.9741, 0.5295, 0.9741, 0.5295, 0.9661, 0.5381, 0.9661, 1.525, 1.056, 1.516, 1.056, 1.516, 0.7945, 1.525, 0.7945, -0.2535, 1.017, -0.2445, 1.017, -0.2445, 1.279, -0.2535, 1.279, 0.2442, 1.211, 0.2355, 1.211, 0.2355, 0.9493, 0.2442, 0.9493, 0.5121, 0.9661, 0.5208, 0.9661, 0.5208, 0.9741, 0.5121, 0.9741, 0.2355, 1.219, 0.2442, 1.219, 0.2442, 1.266, 0.2355, 1.266, 0.4601, 1.013, 0.4514, 1.013, 0.4514, 0.9661, 0.4601, 0.9661, 1.516, 1.064, 1.525, 1.064, 1.525, 1.111, 1.516, 1.111, 0.2442, 1.013, 0.2569, 1.013, 0.2569, 1.021, 0.2442, 1.021, -0.2754, 1.232, -0.2881, 1.232, -0.2881, 1.224, -0.2754, 1.224, 0.4774, 0.9773, 0.4687, 0.9773, 0.4687, 0.9661, 0.4774, 0.9661, 0.5381, 0.9661, 0.5468, 0.9661, 0.5468, 0.9737, 0.5381, 0.9737, 0.5034, 0.9773, 0.4948, 0.9773, 0.4948, 0.9661, 0.5034, 0.9661, 0.2835, 0.9661, 0.2921, 0.9661, 0.2921, 1.228, 0.2835, 1.228, 0.2569, 1.021, 0.2569, 1.013, 0.266, 1.013, 0.266, 1.021, 0.223, 1.211, 0.2317, 1.211, 0.2317, 1.219, 0.223, 1.219, -0.2754, 1.232, -0.2754, 1.224, -0.2663, 1.224, -0.2663, 1.232, 0.266, 1.013, 0.2569, 1.013, 0.2569, 0.9661, 0.266, 0.9661, 0.5295, 0.9741, 0.5208, 0.9741, 0.5208, 0.9661, 0.5295, 0.9661, -0.2663, 1.224, -0.2754, 1.224, -0.2754, 0.9626, -0.2663, 0.9626, 0.2569, 1.021, 0.266, 1.021, 0.266, 1.283, 0.2569, 1.283, 0.2317, 1.211, 0.223, 1.211, 0.223, 0.9493, 0.2317, 0.9493, 0.5034, 0.9661, 0.5121, 0.9661, 0.5121, 0.9741, 0.5034, 0.9741, 0.223, 1.219, 0.2317, 1.219, 0.2317, 1.266, 0.223, 1.266, 0.4687, 1.013, 0.4601, 1.013, 0.4601, 0.9661, 0.4687, 0.9661, -0.2754, 1.232, -0.2663, 1.232, -0.2663, 1.279, -0.2754, 1.279, 1.274, 1.173, 1.274, 1.557, -0.4561, 1.557, -0.4561, 1.173, -0.03187, 1.173, -0.4561, 1.173, -0.4561, -0.5574, -0.03187, -0.5574, -0.03144, -0.5574, 0.2554, -0.5574, 0.2554, 0.1957, -0.03144, 0.1957])
me_cube_002.materials.append(mat_beton)
me_cube_002.materials.append(mat_metal)
me_cube_002.materials.append(mat_glass)
me_cube_002.use_remesh_fix_poles = True
me_cube_002.use_remesh_preserve_attributes = False
me_cube_002.use_mirror_vertex_groups = False
me_cube_002.update()
me_cube_004 = bpy.data.meshes.new('Cube.004')
me_cube_004.from_pydata([(-1.445, 1.611, -0.1276), (-1.445, 1.611, 0.1653), (-1.189, 1.611, -0.1276), (-1.237, 1.287, 0.1133), (-0.6486, 1.611, -0.1276), (-0.6486, 1.611, 0.1653), (-1.189, 1.611, 0.1653), (-1.445, 1.309, -0.1276), (-1.445, 1.309, 0.1653), (-0.6486, 1.309, 0.1653), (-1.189, 1.309, 0.1653), (-1.237, 1.287, 20.58), (-1.237, 1.385, 0.1133), (-1.237, 1.385, 20.58), (-1.139, 1.287, 0.1133), (-1.139, 1.287, 20.58), (-1.139, 1.385, 0.1133), (-1.139, 1.385, 20.58), (-1.237, 1.287, 2.491), (-1.237, 1.385, 2.491), (-1.139, 1.385, 2.491), (-1.139, 1.287, 2.491), (-1.237, 1.287, 2.587), (-1.237, 1.385, 2.587), (-1.139, 1.385, 2.587), (-1.139, 1.287, 2.587), (0.0, 1.385, 2.587), (0.0, 1.385, 2.491), (0.0, 1.287, 2.587), (0.0, 1.287, 2.491), (-0.05014, 1.385, 2.587), (-0.05014, 1.385, 2.491), (-0.05014, 1.287, 2.587), (-0.05014, 1.287, 2.491), (0.0, 1.385, 20.56), (0.0, 1.287, 20.56), (-0.05014, 1.385, 20.56), (-0.05014, 1.287, 20.56), (-1.139, 0.0441, 2.491), (-1.237, 0.0441, 2.491), (-1.139, 0.0441, 2.587), (-1.237, 0.0441, 2.587), (-1.139, 0.0441, 20.54), (-1.237, 0.0441, 20.54), (-1.139, 0.0441, 0.09456), (-1.237, 0.0441, 0.09456), (-1.139, 0.0441, 0.9207), (-1.237, 0.0441, 0.9207), (-1.139, 0.0441, 0.8255), (-1.237, 0.0441, 0.8255), (-1.237, 1.385, 0.9176), (-1.139, 1.385, 0.9176), (-1.139, 1.287, 0.9176), (-1.237, 1.287, 0.9176), (-1.237, 1.385, 0.826), (-1.139, 1.385, 0.826), (-1.139, 1.287, 0.826), (-1.237, 1.287, 0.826), (-0.6422, 1.287, 0.9172), (-0.6422, 1.385, 0.9172), (-0.6422, 1.385, 0.8232), (-0.6422, 1.287, 0.8232), (0.0, 1.079, -0.02467), (-0.7966, 0.1693, 0.8513), (-0.8382, 1.079, 0.001285), (-0.8382, 1.079, -0.02467), (-0.7848, 1.079, 0.001285), (-0.7848, 1.079, -0.02467), (-1.026, -0.01872, 20.52), (0.0, 1.031, -0.02467), (-0.8382, 1.031, 0.001285), (-0.8382, 1.031, -0.02467), (-0.7848, 1.031, -0.02467), (-0.7848, 1.031, 0.001285), (-0.7966, 0.1693, 0.8748), (-0.8382, 0.256, 0.001285), (-0.8382, 0.256, -0.02467), (-0.7848, 0.256, -0.02467), (-0.7848, 0.256, 0.001285), (-0.3584, 1.079, -0.02467), (-0.762, 0.1458, 0.8513), (-0.3584, 1.079, 0.001285), (-0.3584, 1.031, -0.02467), (0.0, 1.079, 0.001285), (-0.762, 0.1458, 0.8748), (-0.3014, 1.079, -0.02467), (-1.026, -0.01872, -0.2332), (-0.762, 0.1693, 0.8513), (-0.3014, 1.079, 0.001285), (-0.3014, 1.031, -0.02467), (-0.762, 0.1693, 0.8748), (-0.8382, 0.256, 0.7413), (-0.7848, 1.079, 0.7413), (-0.8382, 1.079, 0.7413), (-0.7848, 1.031, 0.7413), (-0.8382, 1.031, 0.7413), (-0.7848, 0.256, 0.7413), (-0.8382, 0.256, 0.8172), (-0.7848, 1.079, 0.8172), (-0.8382, 1.079, 0.8172), (-0.7848, 1.031, 0.8172), (-0.8382, 1.031, 0.8172), (-0.7848, 0.256, 0.8172), (-0.8382, 0.256, 2.33), (-0.7848, 1.079, 2.33), (-0.8382, 1.079, 2.33), (-0.7848, 1.031, 2.33), (-0.8382, 1.031, 2.33), (-0.7848, 0.256, 2.33), (-0.3014, 1.079, 2.33), (-0.3584, 1.079, 2.33), (-0.3584, 1.031, 2.33), (-0.3014, 1.031, 2.33), (-0.8382, 0.256, 2.387), (-0.7848, 1.079, 2.387), (-0.8382, 1.079, 2.387), (-0.7848, 1.031, 2.387), (-0.8382, 1.031, 2.387), (-0.7848, 0.256, 2.387), (-0.3014, 1.079, 2.387), (-0.3584, 1.079, 2.387), (-0.3584, 1.031, 2.387), (-0.3014, 1.031, 2.387), (-1.026, -0.0456, 20.52), (0.0, 1.079, 2.33), (-1.026, -0.0456, -0.2332), (0.0, 1.079, 2.387), (0.0, 1.031, 2.387), (0.0, 0.256, 2.387), (0.0, 1.031, 2.33), (0.0, 0.256, 2.33), (-0.7966, 0.1458, 0.8748), (-0.7966, 0.1458, 0.8513), (-0.7374, 0.1458, 0.8513), (-0.7374, 0.1458, 0.8748), (-0.7374, 0.1693, 0.8513), (-0.7374, 0.1693, 0.8748), (-0.762, 0.9772, 0.8748), (-0.762, 0.9772, 0.8513), (-0.7374, 0.9772, 0.8748), (-0.7374, 0.9772, 0.8513), (-0.7966, 0.1693, 0.8923), (-0.7966, 0.1693, 0.9158), (-0.762, 0.1458, 0.8923), (-0.762, 0.1458, 0.9158), (-0.762, 0.1693, 0.8923), (-0.762, 0.1693, 0.9158), (-0.7966, 0.1458, 0.9158), (-0.7966, 0.1458, 0.8923), (-0.7374, 0.1458, 0.8923), (-0.7374, 0.1458, 0.9158), (-0.7374, 0.1693, 0.8923), (-0.7374, 0.1693, 0.9158), (-0.762, 0.9772, 0.9158), (-0.762, 0.9772, 0.8923), (-0.7374, 0.9772, 0.9158), (-0.7374, 0.9772, 0.8923), (-1.202, 1.347, 2.507), (0.0, 1.347, 2.507), (-1.202, 1.347, 20.55), (0.0, 1.347, 20.55), (-1.189, 0.01156, -0.09955), (-1.189, 1.339, -0.09955), (-1.189, 0.01156, 20.54), (-1.189, 1.339, 20.54), (-0.8143, 0.1331, -0.009744), (-0.8143, 1.031, -0.009744), (-0.8143, 0.1331, 2.347), (-0.8143, 1.031, 2.347), (-1.445, 0.0, -0.1276), (-1.445, 0.0, 0.1653), (-1.445, -1.611, -0.1276), (-1.445, -1.611, 0.1653), (-1.189, -1.611, -0.1276), (-1.237, -1.287, 0.1133), (0.0, -1.611, -0.1276), (0.0, -1.611, 0.1653), (-1.189, -1.611, 0.1653), (-1.189, 0.0, 0.1653), (-1.445, -1.309, -0.1276), (-1.445, -1.309, 0.1653), (0.0, -1.309, 0.1653), (-1.189, -1.309, 0.1653), (-1.237, -1.287, 20.58), (-1.237, -1.385, 0.1133), (-1.237, -1.385, 20.58), (-1.139, -1.287, 0.1133), (-1.139, -1.287, 20.58), (-1.139, -1.385, 0.1133), (-1.139, -1.385, 20.58), (-1.237, -1.287, 2.491), (-1.237, -1.385, 2.491), (-1.139, -1.385, 2.491), (-1.139, -1.287, 2.491), (-1.237, -1.287, 2.587), (-1.237, -1.385, 2.587), (-1.139, -1.385, 2.587), (-1.139, -1.287, 2.587), (0.0, -1.385, 2.587), (0.0, -1.385, 2.491), (0.0, -1.287, 2.587), (0.0, -1.287, 2.491), (-1.139, 0.0, 2.587), (-1.139, 0.0, 2.491), (-1.237, 0.0, 2.491), (-1.237, 0.0, 2.587), (-0.05014, -1.385, 2.587), (-0.05014, -1.385, 2.491), (-0.05014, -1.287, 2.587), (-0.05014, -1.287, 2.491), (0.0, -1.385, 20.56), (0.0, -1.287, 20.56), (-0.05014, -1.385, 20.56), (-0.05014, -1.287, 20.56), (-1.139, -0.0441, 2.491), (-1.237, -0.0441, 2.491), (-1.139, -0.0441, 2.587), (-1.237, -0.0441, 2.587), (-1.139, 0.0, 20.54), (-1.237, 0.0, 20.54), (-1.139, -0.0441, 20.54), (-1.237, -0.0441, 20.54), (-1.139, 0.0, 0.09456), (-1.237, 0.0, 0.09456), (-1.139, -0.0441, 0.09456), (-1.237, -0.0441, 0.09456), (-1.139, -0.0441, 0.9207), (-1.237, -0.0441, 0.9207), (-1.237, 0.0, 0.9207), (-1.139, 0.0, 0.9207), (-1.139, -0.0441, 0.8255), (-1.237, -0.0441, 0.8255), (-1.237, 0.0, 0.8255), (-1.139, 0.0, 0.8255), (-0.05014, -1.287, 0.08373), (-0.05014, -1.385, 0.08373), (0.0, -1.287, 0.08373), (0.0, -1.385, 0.08373), (-1.237, -1.385, 0.9176), (-1.139, -1.385, 0.9176), (-1.139, -1.287, 0.9176), (-1.237, -1.287, 0.9176), (-1.237, -1.385, 0.826), (-1.139, -1.385, 0.826), (-1.139, -1.287, 0.826), (-1.237, -1.287, 0.826), (0.0, -1.385, 0.9172), (0.0, -1.287, 0.9172), (-0.05014, -1.287, 0.9172), (-0.05014, -1.385, 0.9172), (0.0, -1.385, 0.8232), (-0.05014, -1.385, 0.8232), (0.0, -1.287, 0.8232), (-0.05014, -1.287, 0.8232), (0.0, -1.079, 0.001285), (0.0, -1.079, -0.02467), (-1.053, -0.01872, 20.52), (-0.7966, -0.1693, 0.8513), (-0.8382, -1.079, 0.001285), (-0.8382, -1.079, -0.02467), (-0.8382, 0.0, 0.001285), (-0.8382, 0.0, -0.02467), (-0.7848, 0.0, 0.001285), (-0.7848, 0.0, -0.02467), (-0.7848, -1.079, 0.001285), (-0.7848, -1.079, -0.02467), (0.0, -1.031, 0.001285), (0.0, -1.031, -0.02467), (-0.8382, -1.031, 0.001285), (-0.8382, -1.031, -0.02467), (-0.7848, -1.031, -0.02467), (-0.7848, -1.031, 0.001285), (-0.7966, -0.1693, 0.8748), (-0.8382, -0.256, 0.001285), (-1.053, -0.01872, -0.2332), (-0.8382, -0.256, -0.02467), (-0.7848, -0.256, -0.02467), (-0.7848, -0.256, 0.001285), (-0.3584, 0.0, 0.001285), (-0.3584, -1.079, -0.02467), (-0.762, -0.1458, 0.8513), (-0.3584, -1.079, 0.001285), (-0.3584, -1.031, -0.02467), (-0.3584, -1.031, 0.001285), (-1.053, -0.0456, 20.52), (-0.762, -0.1458, 0.8748), (-0.3014, 0.0, 0.001285), (-0.3014, -1.079, -0.02467), (-0.3014, -1.031, 0.001285), (0.0, 0.0, 0.001285), (-0.762, -0.1693, 0.8513), (-0.3014, -1.079, 0.001285), (-0.3014, -1.031, -0.02467), (-0.762, -0.1693, 0.8748), (-0.8382, 0.0, 0.7413), (-0.7848, 0.0, 0.7413), (-0.8382, -0.256, 0.7413), (-0.7848, -1.079, 0.7413), (-0.8382, -1.079, 0.7413), (-0.7848, -1.031, 0.7413), (-0.8382, -1.031, 0.7413), (-0.7848, -0.256, 0.7413), (-0.3014, -1.079, 0.7413), (-0.3584, -1.079, 0.7413), (-0.3584, -1.031, 0.7413), (-0.3014, -1.031, 0.7413), (-0.8382, 0.0, 0.8172), (-0.7848, 0.0, 0.8172), (-0.8382, -0.256, 0.8172), (-0.7848, -1.079, 0.8172), (-0.8382, -1.079, 0.8172), (-0.7848, -1.031, 0.8172), (-0.8382, -1.031, 0.8172), (-0.7848, -0.256, 0.8172), (-0.3014, -1.079, 0.8172), (-0.3584, -1.079, 0.8172), (-0.3584, -1.031, 0.8172), (-0.3014, -1.031, 0.8172), (-0.8382, 0.0, 2.33), (-0.7848, 0.0, 2.33), (-0.8382, -0.256, 2.33), (-0.7848, -1.079, 2.33), (-0.8382, -1.079, 2.33), (-0.7848, -1.031, 2.33), (-0.8382, -1.031, 2.33), (-0.7848, -0.256, 2.33), (-0.3014, -1.079, 2.33), (-0.3584, -1.079, 2.33), (-0.3584, -1.031, 2.33), (-0.3014, -1.031, 2.33), (-0.8382, 0.0, 2.387), (-0.7848, 0.0, 2.387), (-0.8382, -0.256, 2.387), (-0.7848, -1.079, 2.387), (-0.8382, -1.079, 2.387), (-0.7848, -1.031, 2.387), (-0.8382, -1.031, 2.387), (-0.7848, -0.256, 2.387), (-0.3014, -1.079, 2.387), (-0.3584, -1.079, 2.387), (-0.3584, -1.031, 2.387), (-0.3014, -1.031, 2.387), (-1.053, -0.0456, -0.2332), (0.0, -1.079, 2.33), (-1.189, -1.309, -0.1535), (0.0, -1.079, 2.387), (0.0, 0.0, 2.387), (0.0, -1.031, 2.387), (0.0, -0.256, 2.387), (0.0, 0.0, 2.33), (0.0, -1.031, 2.33), (0.0, -0.256, 2.33), (-0.7966, -0.1458, 0.8748), (-0.7966, -0.1458, 0.8513), (-0.7374, -0.1458, 0.8513), (-0.7374, -0.1458, 0.8748), (-0.7374, -0.1693, 0.8513), (-0.7374, -0.1693, 0.8748), (-0.762, -0.9772, 0.8748), (-0.762, -0.9772, 0.8513), (-0.7374, -0.9772, 0.8748), (-0.7374, -0.9772, 0.8513), (-0.762, 0.0, 0.8513), (-0.762, 0.0, 0.8748), (-0.7374, 0.0, 0.8513), (-0.7374, 0.0, 0.8748), (-0.7966, -0.1693, 0.8923), (-0.7966, -0.1693, 0.9158), (-0.762, -0.1458, 0.8923), (-0.762, -0.1458, 0.9158), (-0.762, -0.1693, 0.8923), (-0.762, -0.1693, 0.9158), (-0.7966, -0.1458, 0.9158), (-0.7966, -0.1458, 0.8923), (-0.7374, -0.1458, 0.8923), (-0.7374, -0.1458, 0.9158), (-0.7374, -0.1693, 0.8923), (-0.7374, -0.1693, 0.9158), (-0.762, -0.9772, 0.9158), (-0.762, -0.9772, 0.8923), (-0.7374, -0.9772, 0.9158), (-0.7374, -0.9772, 0.8923), (-0.762, 0.0, 0.8923), (-0.762, 0.0, 0.9158), (-0.7374, 0.0, 0.8923), (-0.7374, 0.0, 0.9158), (-1.202, -1.347, -0.09248), (0.0, -1.347, -0.09248), (-1.202, -1.347, 20.55), (0.0, -1.347, 20.55), (-1.189, -0.01156, -0.09955), (-1.189, -1.339, -0.09955), (-1.189, -0.01156, 20.54), (-1.189, -1.339, 20.54), (-0.8143, -0.1331, -0.009744), (-0.8143, -1.031, -0.009744), (-0.8143, -0.1331, 2.347), (-0.8143, -1.031, 2.347), (-0.6637, 1.607, 0.1637), (-0.6637, 1.607, -0.1326), (-0.6637, 1.213, 0.1597), (-0.6637, 1.213, -0.1367), (-0.513, 1.213, -0.1367), (-0.513, 1.213, 0.1597), (-0.513, 1.607, -0.1326), (-0.513, 1.607, 0.1637), (-0.6637, 1.409, 0.1615), (-0.6637, 1.385, -0.1349), (-0.513, 1.385, -0.1349), (-0.513, 1.409, 0.1615), (-0.513, 1.389, 2.506), (-0.513, 1.193, 2.505), (-0.6637, 1.193, 2.505), (-0.6637, 1.389, 2.506), (-0.513, 1.391, 2.069), (-0.513, 1.195, 2.067), (-0.6637, 1.195, 2.067), (-0.6637, 1.391, 2.069), (0.0, 1.389, 2.506), (0.0, 1.193, 2.505), (0.0, 1.391, 2.069), (0.0, 1.195, 2.067), (-0.6637, 0.9923, -0.1367), (-0.6637, 0.9923, 0.1597), (-0.513, 0.9923, 0.1597), (-0.513, 0.9923, -0.1367), (-0.513, 0.9724, 2.505), (-0.6637, 0.9724, 2.505), (-0.513, 0.974, 2.067), (-0.6637, 0.974, 2.067), (0.0, 0.9724, 2.505), (0.0, 0.974, 2.067), (0.0, 1.385, 2.314), (0.0, 1.287, 2.314), (-0.05014, 1.385, 2.314), (-0.05014, 1.287, 2.314), (-0.5165, 1.024, -0.005095), (-0.5165, 1.024, 0.04786), (-0.5165, 1.075, -0.005095), (-0.5165, 1.075, 0.04786), (0.0, 1.024, -0.005095), (0.0, 1.024, 0.04786), (0.0, 1.075, -0.005095), (0.0, 1.075, 0.04786), (-0.4662, 1.075, -0.005095), (-0.4662, 1.075, 0.04786), (-0.4662, 1.024, -0.005095), (-0.4662, 1.024, 0.04786), (-0.5165, 1.024, 2.076), (-0.5165, 1.075, 2.076), (-0.4662, 1.024, 2.076), (-0.4662, 1.075, 2.076), (-0.5165, 1.024, 2.026), (-0.5165, 1.075, 2.026), (-0.4662, 1.075, 2.026), (-0.4662, 1.024, 2.026), (0.0, 1.075, 2.076), (0.0, 1.024, 2.076), (0.0, 1.024, 2.026), (0.0, 1.075, 2.026), (-0.04692, 1.075, 0.04786), (-0.04692, 1.024, -0.005095), (-0.04692, 1.075, -0.005095), (-0.04692, 1.024, 0.04786), (-0.04692, 1.075, 2.084), (0.0, 1.075, 2.084), (0.0, 1.024, 2.084), (-0.04692, 1.024, 2.084), (-0.5165, 1.092, -0.005095), (-0.5165, 1.092, 0.04786), (-0.5165, 1.143, -0.005095), (-0.5165, 1.143, 0.04786), (0.0, 1.092, -0.005095), (0.0, 1.092, 0.04786), (0.0, 1.143, -0.005095), (0.0, 1.143, 0.04786), (-0.4662, 1.143, -0.005095), (-0.4662, 1.143, 0.04786), (-0.4662, 1.092, -0.005095), (-0.4662, 1.092, 0.04786), (-0.5165, 1.092, 2.076), (-0.5165, 1.143, 2.076), (-0.4662, 1.092, 2.076), (-0.4662, 1.143, 2.076), (-0.5165, 1.092, 2.026), (-0.5165, 1.143, 2.026), (-0.4662, 1.143, 2.026), (-0.4662, 1.092, 2.026), (0.0, 1.143, 2.076), (0.0, 1.092, 2.076), (0.0, 1.092, 2.026), (0.0, 1.143, 2.026), (-0.04692, 1.143, 0.04786), (-0.04692, 1.092, -0.005095), (-0.04692, 1.143, -0.005095), (-0.04692, 1.092, 0.04786), (-0.04692, 1.143, 2.084), (0.0, 1.143, 2.084), (0.0, 1.092, 2.084), (-0.04692, 1.092, 2.084), (-0.5165, 1.143, -0.01064), (0.0, -1.309, -0.1535), (-1.189, 0.0, -0.1535), (0.0, 1.143, -0.01064), (-0.5165, 1.608, -0.05722), (-1.189, 1.309, -0.1535), (-0.6486, 1.309, -0.1535), (0.0, 1.608, -0.05722), (-0.9082, -0.7741, 20.52), (-0.9082, -0.7741, -0.2332), (-0.9082, -0.801, 20.52), (-0.9082, -0.801, -0.2332), (-0.9351, -0.7741, 20.52), (-0.9351, -0.7741, -0.2332), (-0.9351, -0.801, 20.52), (-0.9351, -0.801, -0.2332), (-0.9082, 1.157, 20.52), (-0.9082, 1.157, -0.2332), (-0.9082, 1.13, 20.52), (-0.9082, 1.13, -0.2332), (-0.9351, 1.157, 20.52), (-0.9351, 1.157, -0.2332), (-0.9351, 1.13, 20.52), (-0.9351, 1.13, -0.2332), (-1.026, 0.05182, 20.52), (-1.026, 0.05182, -0.2332), (-1.026, 0.02494, 20.52), (-1.026, 0.02494, -0.2332), (-1.053, 0.05182, 20.52), (-1.053, 0.05182, -0.2332), (-1.053, 0.02494, 20.52), (-1.053, 0.02494, -0.2332), (-1.026, 0.1222, 20.52), (-1.026, 0.1222, -0.2332), (-1.026, 0.09535, 20.52), (-1.026, 0.09535, -0.2332), (-1.053, 0.1222, 20.52), (-1.053, 0.1222, -0.2332), (-1.053, 0.09535, 20.52), (-1.053, 0.09535, -0.2332), (-0.7898, -1.055, -0.02208), (0.0, -1.055, -0.02208), (-0.7898, -1.055, 2.335), (0.0, -1.055, 2.335), (-0.6477, 1.12, -0.02208), (0.001652, 1.12, -0.02208), (-0.6477, 1.12, 2.303), (0.001652, 1.12, 2.303), (-0.6477, 1.05, -0.02208), (0.001652, 1.05, -0.02208), (-0.6477, 1.05, 2.303), (0.001652, 1.05, 2.303), (-1.22, 1.322, -0.02208), (-0.6436, 1.322, -0.02208), (-1.22, 1.322, 2.498), (-0.6436, 1.322, 2.498), (-0.6436, 1.06, -0.02208), (-0.8328, 1.06, -0.02208), (-0.8328, 1.06, 2.366), (-0.6436, 1.06, 2.366)], [(422, 423), (424, 425)], [(7, 8, 1, 0), (2, 6, 5, 4), (6, 1, 8, 10), (0, 1, 6, 2), (22, 11, 13, 23), (10, 8, 170, 178), (5, 6, 10, 9), (169, 170, 8, 7), (23, 13, 17, 24), (24, 17, 15, 25), (25, 15, 11, 22), (12, 16, 14, 3), (17, 13, 11, 15), (52, 21, 18, 53), (51, 20, 21, 52), (50, 19, 20, 51), (53, 18, 19, 50), (49, 48, 44, 45), (31, 30, 26, 27), (19, 23, 24, 20), (18, 22, 23, 19), (27, 26, 28, 29), (32, 28, 35, 37), (32, 33, 29, 28), (38, 40, 202, 203), (41, 205, 219, 43), (41, 39, 204, 205), (25, 21, 33, 32), (21, 20, 31, 33), (24, 25, 32, 30), (20, 24, 30, 31), (36, 37, 35, 34), (26, 30, 36, 34), (30, 32, 37, 36), (28, 26, 34, 35), (22, 18, 39, 41), (25, 22, 41, 40), (21, 25, 40, 38), (18, 21, 38, 39), (42, 43, 219, 218), (40, 41, 43, 42), (202, 40, 42, 218), (45, 44, 222, 223), (232, 49, 45, 223), (48, 233, 222, 44), (38, 203, 229, 46), (204, 39, 47, 228), (39, 38, 46, 47), (46, 229, 233, 48), (228, 47, 49, 232), (47, 53, 57, 49), (49, 57, 56, 48), (48, 56, 52, 46), (57, 53, 50, 54), (54, 50, 51, 55), (14, 56, 57, 3), (16, 55, 56, 14), (12, 54, 55, 16), (3, 57, 54, 12), (47, 46, 52, 53), (56, 55, 60, 61), (55, 51, 59, 60), (52, 58, 59, 51), (52, 56, 61, 58), (83, 73, 66, 81), (71, 72, 67, 65), (70, 71, 65, 64), (88, 85, 62, 83), (89, 69, 62, 85), (64, 65, 67, 66), (132, 80, 87, 63), (78, 75, 70, 73), (75, 76, 71, 70), (76, 77, 72, 71), (289, 78, 73, 83), (278, 262, 78, 289), (261, 263, 77, 76), (260, 261, 76, 75), (66, 73, 94, 92), (84, 131, 74, 90), (74, 63, 87, 90), (86, 68, 123, 125), (131, 132, 63, 74), (72, 82, 79, 67), (66, 67, 79, 81), (274, 256, 68, 86), (342, 284, 256, 274), (84, 80, 132, 131), (90, 87, 138, 137), (82, 89, 85, 79), (81, 79, 85, 88), (95, 93, 99, 101), (91, 96, 102, 97), (70, 64, 93, 95), (64, 66, 92, 93), (78, 262, 295, 96), (260, 75, 91, 294), (75, 78, 96, 91), (73, 70, 95, 94), (100, 101, 107, 106), (306, 97, 103, 318), (294, 91, 97, 306), (94, 95, 101, 100), (93, 92, 98, 99), (96, 295, 307, 102), (92, 94, 100, 98), (331, 118, 128, 346), (110, 120, 114, 104), (105, 104, 114, 115), (99, 98, 104, 105), (102, 307, 319, 108), (98, 100, 106, 104), (97, 102, 108, 103), (101, 99, 105, 107), (116, 117, 115, 114), (331, 330, 113, 118), (122, 121, 120, 119), (110, 104, 106, 111), (87, 80, 133, 135), (136, 135, 133, 134), (107, 105, 115, 117), (122, 119, 126, 127), (318, 103, 113, 330), (110, 109, 119, 120), (114, 120, 121, 116), (106, 107, 103, 108), (118, 116, 127, 128), (103, 107, 117, 113), (116, 118, 113, 117), (106, 108, 130, 129), (119, 109, 124, 126), (109, 112, 129, 124), (108, 319, 349, 130), (84, 90, 136, 134), (133, 80, 362, 364), (137, 138, 140, 139), (136, 90, 137, 139), (87, 135, 140, 138), (135, 136, 139, 140), (134, 133, 364, 365), (80, 84, 363, 362), (84, 134, 365, 363), (148, 143, 145, 141), (144, 147, 142, 146), (142, 141, 145, 146), (147, 148, 141, 142), (144, 143, 148, 147), (146, 145, 154, 153), (145, 143, 149, 151), (152, 151, 149, 150), (144, 146, 152, 150), (149, 143, 382, 384), (153, 154, 156, 155), (152, 146, 153, 155), (145, 151, 156, 154), (151, 152, 155, 156), (150, 149, 384, 385), (143, 144, 383, 382), (144, 150, 385, 383), (157, 158, 160, 159), (161, 162, 164, 163), (165, 166, 168, 167), (179, 171, 172, 180), (173, 175, 176, 177), (177, 182, 180, 172), (171, 173, 177, 172), (194, 195, 185, 183), (182, 178, 170, 180), (176, 181, 182, 177), (169, 179, 180, 170), (195, 196, 189, 185), (196, 197, 187, 189), (197, 194, 183, 187), (184, 174, 186, 188), (189, 187, 183, 185), (240, 241, 190, 193), (239, 240, 193, 192), (238, 239, 192, 191), (241, 238, 191, 190), (231, 225, 224, 230), (207, 199, 198, 206), (191, 192, 196, 195), (190, 191, 195, 194), (199, 201, 200, 198), (208, 213, 211, 200), (253, 234, 235, 251), (208, 200, 201, 209), (203, 204, 205, 202), (214, 203, 202, 216), (217, 221, 219, 205), (217, 205, 204, 215), (197, 208, 209, 193), (193, 209, 207, 192), (196, 206, 208, 197), (192, 207, 206, 196), (212, 210, 211, 213), (198, 210, 212, 206), (206, 212, 213, 208), (200, 211, 210, 198), (194, 217, 215, 190), (197, 216, 217, 194), (193, 214, 216, 197), (190, 215, 214, 193), (220, 218, 219, 221), (216, 220, 221, 217), (205, 219, 218, 202), (202, 218, 220, 216), (225, 223, 222, 224), (232, 223, 225, 231), (233, 222, 223, 232), (230, 224, 222, 233), (214, 226, 229, 203), (203, 229, 228, 204), (204, 228, 227, 215), (215, 227, 226, 214), (226, 230, 233, 229), (229, 233, 232, 228), (228, 232, 231, 227), (227, 231, 245, 241), (234, 236, 237, 235), (231, 230, 244, 245), (230, 226, 240, 244), (250, 237, 236, 252), (245, 242, 238, 241), (242, 243, 239, 238), (252, 236, 234, 253), (251, 235, 237, 250), (186, 174, 245, 244), (188, 186, 244, 243), (184, 188, 243, 242), (174, 184, 242, 245), (227, 241, 240, 226), (207, 249, 246, 199), (201, 247, 248, 209), (199, 246, 247, 201), (209, 248, 249, 207), (249, 251, 250, 246), (247, 252, 253, 248), (246, 250, 252, 247), (244, 253, 251, 243), (243, 251, 249, 239), (240, 239, 249, 248), (240, 248, 253, 244), (283, 281, 264, 271), (269, 259, 265, 270), (268, 258, 259, 269), (291, 254, 255, 287), (288, 305, 304, 283), (292, 287, 255, 267), (258, 264, 265, 259), (353, 257, 290, 280), (277, 271, 268, 273), (273, 268, 269, 275), (275, 269, 270, 276), (289, 283, 271, 277), (278, 289, 277, 262), (261, 275, 276, 263), (260, 273, 275, 261), (264, 297, 299, 271), (285, 293, 272, 352), (272, 293, 290, 257), (286, 289, 278), (289, 288, 283), (352, 272, 257, 353), (270, 265, 279, 282), (264, 281, 279, 265), (281, 303, 302, 291), (266, 254, 291, 288), (289, 266, 288), (9, 10, 505, 506), (285, 352, 353, 280), (293, 358, 359, 290), (282, 279, 287, 292), (281, 291, 287, 279), (302, 314, 317, 305), (300, 312, 310, 298), (296, 308, 313, 301), (283, 304, 303, 281), (268, 300, 298, 258), (258, 298, 297, 264), (277, 301, 295, 262), (260, 294, 296, 273), (273, 296, 301, 277), (271, 299, 300, 268), (291, 302, 305, 288), (311, 323, 324, 312), (315, 327, 326, 314), (306, 318, 320, 308), (294, 306, 308, 296), (303, 315, 314, 302), (299, 311, 312, 300), (298, 310, 309, 297), (304, 316, 315, 303), (301, 313, 307, 295), (297, 309, 311, 299), (305, 317, 316, 304), (331, 346, 348, 337), (327, 321, 333, 339), (322, 334, 333, 321), (310, 322, 321, 309), (316, 328, 327, 315), (313, 325, 319, 307), (309, 321, 323, 311), (317, 329, 328, 316), (308, 320, 325, 313), (312, 324, 322, 310), (314, 326, 329, 317), (335, 333, 334, 336), (331, 337, 332, 330), (341, 338, 339, 340), (327, 328, 323, 321), (290, 356, 354, 280), (357, 355, 354, 356), (324, 336, 334, 322), (341, 347, 345, 338), (318, 330, 332, 320), (327, 339, 338, 326), (333, 335, 340, 339), (323, 325, 320, 324), (337, 348, 347, 335), (320, 332, 336, 324), (335, 336, 332, 337), (323, 350, 351, 325), (338, 345, 343, 326), (326, 343, 350, 329), (325, 351, 349, 319), (285, 355, 357, 293), (354, 364, 362, 280), (358, 360, 361, 359), (357, 360, 358, 293), (290, 359, 361, 356), (356, 361, 360, 357), (362, 364, 365, 363), (355, 365, 364, 354), (280, 362, 363, 285), (285, 363, 365, 355), (373, 366, 370, 368), (369, 371, 367, 372), (367, 371, 370, 366), (372, 367, 366, 373), (369, 372, 373, 368), (371, 378, 379, 370), (370, 376, 374, 368), (377, 375, 374, 376), (369, 375, 377, 371), (374, 384, 382, 368), (378, 380, 381, 379), (377, 380, 378, 371), (370, 379, 381, 376), (376, 381, 380, 377), (382, 384, 385, 383), (375, 385, 384, 374), (368, 382, 383, 369), (369, 383, 385, 375), (386, 388, 389, 387), (390, 392, 393, 391), (394, 396, 397, 395), (88, 83, 81), (407, 406, 398, 399), (399, 398, 405, 404), (408, 409, 403, 402), (405, 398, 406, 409), (410, 411, 419, 418), (404, 405, 409, 408), (401, 400, 406, 407), (410, 413, 412, 411), (412, 416, 429, 427), (414, 417, 413, 410), (417, 416, 412, 413), (406, 400, 416, 417), (409, 406, 417, 414), (419, 411, 426, 430), (403, 409, 414, 415), (421, 420, 418, 419), (416, 400, 423, 429), (414, 410, 418, 420), (415, 414, 420, 421), (429, 428, 426, 427), (423, 424, 428, 429), (426, 428, 431, 430), (411, 412, 427, 426), (421, 419, 430, 431), (415, 421, 431, 428), (403, 415, 428, 424), (33, 31, 434, 435), (29, 33, 435, 433), (31, 27, 432, 434), (436, 437, 439, 438), (462, 460, 443, 442), (442, 443, 441, 440), (446, 447, 437, 436), (462, 442, 440, 461), (453, 452, 448, 449), (460, 445, 447, 463), (438, 444, 446, 436), (461, 463, 447, 446), (438, 439, 445, 444), (451, 449, 448, 450), (454, 453, 449, 451), (452, 455, 450, 448), (450, 455, 458, 457), (447, 445, 454, 455), (437, 447, 455, 452), (445, 439, 453, 454), (439, 437, 452, 453), (458, 459, 456, 457), (451, 450, 457, 456), (455, 454, 459, 458), (454, 451, 456, 459), (440, 441, 463, 461), (443, 460, 464, 465), (444, 462, 461, 446), (444, 445, 460, 462), (465, 464, 467, 466), (460, 463, 467, 464), (463, 441, 466, 467), (441, 443, 465, 466), (468, 469, 471, 470), (494, 492, 475, 474), (474, 475, 473, 472), (478, 479, 469, 468), (494, 474, 472, 493), (485, 484, 480, 481), (492, 477, 479, 495), (470, 476, 478, 468), (493, 495, 479, 478), (470, 471, 477, 476), (483, 481, 480, 482), (486, 485, 481, 483), (484, 487, 482, 480), (482, 487, 490, 489), (479, 477, 486, 487), (469, 479, 487, 484), (477, 471, 485, 486), (471, 469, 484, 485), (490, 491, 488, 489), (483, 482, 489, 488), (487, 486, 491, 490), (486, 483, 488, 491), (472, 473, 495, 493), (475, 492, 496, 497), (476, 494, 493, 478), (476, 477, 492, 494), (497, 496, 499, 498), (492, 495, 499, 496), (495, 473, 498, 499), (473, 475, 497, 498), (182, 181, 501, 344), (10, 178, 502, 505), (500, 503, 507, 504), (178, 182, 344, 502), (125, 123, 284, 342), (274, 86, 125, 342), (68, 256, 284, 123), (509, 508, 510, 511), (513, 512, 508, 509), (515, 514, 512, 513), (511, 510, 514, 515), (513, 509, 511, 515), (508, 512, 514, 510), (517, 516, 518, 519), (521, 520, 516, 517), (523, 522, 520, 521), (519, 518, 522, 523), (521, 517, 519, 523), (516, 520, 522, 518), (525, 524, 526, 527), (529, 528, 524, 525), (531, 530, 528, 529), (527, 526, 530, 531), (529, 525, 527, 531), (524, 528, 530, 526), (533, 532, 534, 535), (537, 536, 532, 533), (539, 538, 536, 537), (535, 534, 538, 539), (537, 533, 535, 539), (532, 536, 538, 534), (540, 542, 543, 541), (544, 546, 547, 545), (548, 550, 551, 549), (552, 554, 555, 553), (557, 558, 559, 556)])
me_cube_004.polygons.foreach_set('material_index', [0, 0, 0, 0, 1, 0, 0, 0, 1, 1, 1, 1, 1, 1, 1, 1, 1, 1, 1, 1, 1, 1, 1, 1, 1, 1, 1, 1, 1, 1, 1, 1, 1, 1, 1, 1, 1, 1, 1, 1, 1, 1, 1, 1, 1, 1, 1, 1, 1, 1, 1, 1, 1, 1, 1, 1, 1, 1, 1, 1, 1, 1, 1, 1, 1, 1, 1, 1, 1, 1, 1, 1, 1, 1, 1, 1, 1, 1, 1, 1, 1, 3, 1, 1, 1, 3, 3, 1, 1, 1, 1, 1, 1, 1, 1, 1, 1, 1, 1, 1, 1, 1, 1, 1, 1, 1, 1, 1, 1, 1, 1, 1, 1, 1, 1, 1, 1, 1, 1, 1, 1, 1, 1, 1, 1, 1, 1, 1, 1, 1, 1, 1, 1, 1, 1, 1, 1, 1, 1, 1, 1, 1, 1, 1, 1, 1, 1, 1, 1, 1, 1, 1, 1, 1, 1, 1, 1, 1, 1, 2, 2, 2, 0, 0, 0, 0, 1, 0, 0, 0, 1, 1, 1, 1, 1, 1, 1, 1, 1, 1, 1, 1, 1, 1, 1, 1, 1, 1, 1, 1, 1, 1, 1, 1, 1, 1, 1, 1, 1, 1, 1, 1, 1, 1, 1, 1, 1, 1, 1, 1, 1, 1, 1, 1, 1, 1, 1, 1, 1, 1, 1, 1, 1, 1, 1, 1, 1, 1, 1, 1, 1, 1, 1, 1, 1, 1, 1, 1, 1, 1, 1, 1, 1, 1, 1, 1, 1, 1, 1, 1, 1, 1, 1, 1, 1, 1, 1, 1, 1, 1, 1, 1, 1, 1, 1, 1, 1, 1, 1, 0, 1, 1, 1, 1, 1, 1, 1, 1, 1, 1, 1, 1, 1, 1, 1, 1, 1, 1, 1, 1, 1, 1, 1, 1, 1, 1, 1, 1, 1, 1, 1, 1, 1, 1, 1, 1, 1, 1, 1, 1, 1, 1, 1, 1, 1, 1, 1, 1, 1, 1, 1, 1, 1, 1, 1, 1, 1, 1, 1, 1, 1, 1, 1, 1, 1, 1, 1, 1, 1, 1, 1, 1, 1, 1, 1, 1, 1, 1, 1, 1, 1, 1, 1, 1, 2, 2, 2, 1, 1, 1, 1, 1, 1, 1, 1, 1, 1, 1, 1, 1, 1, 1, 1, 1, 1, 1, 1, 1, 1, 1, 1, 1, 1, 1, 1, 1, 1, 1, 1, 1, 1, 1, 1, 1, 1, 1, 1, 1, 1, 1, 1, 1, 1, 1, 1, 1, 1, 1, 1, 1, 1, 1, 1, 1, 1, 1, 1, 1, 1, 1, 1, 1, 1, 1, 1, 1, 1, 1, 1, 1, 1, 1, 1, 1, 1, 1, 1, 1, 1, 1, 1, 1, 1, 1, 1, 1, 1, 0, 0, 1, 0, 3, 3, 3, 3, 3, 3, 3, 3, 3, 3, 3, 3, 3, 3, 3, 3, 3, 3, 3, 3, 3, 3, 3, 3, 3, 3, 3, 2, 2, 2, 2, 2])
_uv = me_cube_004.uv_layers.new(name='UVMap')
_uv.uv.foreach_set('vector', [0.6513, 0.0938, 0.5415, 0.0938, 0.5415, 0.0, 0.6513, 0.0, 0.9903, 0.1676, 0.8805, 0.1676, 0.8805, 0.0, 0.9903, 0.0, 0.4455, 7.401e-08, 0.5415, 0.0, 0.5415, 0.0938, 0.4455, 0.0938, 0.9903, 0.2471, 0.8805, 0.2471, 0.8805, 0.1676, 0.9903, 0.1676, 1.919, 2.863, 1.919, -2.721, 2.007, -2.721, 2.007, 2.863, 0.4455, 0.0938, 0.5415, 0.0938, 0.5415, 0.5, 0.4455, 0.5, 0.2431, 7.401e-08, 0.4455, 7.401e-08, 0.4455, 0.0938, 0.2431, 0.0938, 0.6513, 0.5, 0.5415, 0.5, 0.5415, 0.0938, 0.6513, 0.0938, 2.183, 2.863, 2.183, -2.721, 2.271, -2.721, 2.271, 2.863, 2.535, -2.721, 2.535, 2.863, 2.447, 2.863, 2.447, -2.721, 2.095, 2.863, 2.095, -2.721, 2.183, -2.721, 2.183, 2.863, -1.165, 1.674, -1.199, 1.674, -1.199, 1.64, -1.165, 1.64, 3.721, -2.66, 3.633, -2.66, 3.633, -2.69, 3.721, -2.69, -0.3196, 1.166, -0.3196, 0.6135, -0.2855, 0.6135, -0.2855, 1.166, 0.4726, 1.445, 0.4726, 1.997, 0.4384, 1.997, 0.4384, 1.445, 1.498, -0.9495, 1.498, -0.3976, 1.464, -0.3976, 1.464, -0.9495, -1.198, -0.943, -1.198, -0.391, -1.232, -0.391, -1.232, -0.943, 0.9977, 1.582, 1.032, 1.582, 1.032, 1.838, 0.9977, 1.838, 1.083, -0.3976, 1.083, -0.3639, 1.066, -0.3639, 1.066, -0.3976, 1.498, -0.3976, 1.498, -0.3639, 1.464, -0.3639, 1.464, -0.3976, -1.198, -0.391, -1.198, -0.3573, -1.232, -0.3573, -1.232, -0.391, 0.5226, 0.5991, 0.5226, 0.6328, 0.4885, 0.6328, 0.4885, 0.5991, 3.225, 2.857, 3.18, 2.857, 3.18, -2.721, 3.225, -2.721, 1.083, 1.572, 1.083, 1.605, 1.066, 1.605, 1.066, 1.572, 0.2, -0.391, 0.2, -0.3573, 0.1846, -0.3573, 0.1846, -0.391, 3.055, 2.85, 3.015, 2.85, 3.015, -2.721, 3.055, -2.721, -0.7636, -0.3573, -0.7636, -0.391, -0.7482, -0.391, -0.7482, -0.3573, 1.464, 1.572, 1.464, 1.605, 1.083, 1.605, 1.083, 1.572, 0.5909, 1.57, 0.6251, 1.57, 0.6251, 1.952, 0.5909, 1.952, 0.5226, 1.57, 0.5568, 1.57, 0.5568, 1.952, 0.5226, 1.952, 1.464, -0.3976, 1.464, -0.3639, 1.083, -0.3639, 1.083, -0.3976, 3.633, -2.569, 3.633, -2.599, 3.678, -2.599, 3.678, -2.569, 3.27, 2.857, 3.225, 2.857, 3.225, -2.721, 3.27, -2.721, 2.624, -2.721, 2.712, -2.721, 2.712, 2.857, 2.624, 2.857, 0.4885, 0.6328, 0.5226, 0.6328, 0.5226, 1.597, 0.4885, 1.597, -1.198, -0.3573, -1.198, -0.391, -0.7636, -0.391, -0.7636, -0.3573, 1.825, 1.974, 1.791, 1.974, 1.791, 1.538, 1.825, 1.538, 0.634, -0.391, 0.634, -0.3573, 0.2, -0.3573, 0.2, -0.391, -0.7683, 1.896, -0.8024, 1.896, -0.8024, 1.46, -0.7683, 1.46, 3.712, -2.66, 3.712, -2.63, 3.672, -2.63, 3.672, -2.66, 2.976, 2.85, 2.888, 2.85, 2.888, -2.721, 2.976, -2.721, 3.095, -2.721, 3.134, -2.721, 3.134, 2.85, 3.095, 2.85, 1.162, 1.667, 1.162, 1.701, 1.146, 1.701, 1.146, 1.667, -0.7482, -0.9753, -0.7636, -0.9753, -0.7636, -1.232, -0.7482, -1.232, 0.2, -0.9753, 0.1846, -0.9753, 0.1846, -1.232, 0.2, -1.232, 0.2, -0.391, 0.1846, -0.391, 0.1846, -0.9419, 0.2, -0.9419, -0.7482, -0.391, -0.7636, -0.391, -0.7636, -0.9419, -0.7482, -0.9419, -0.9391, 1.46, -0.9049, 1.46, -0.9049, 2.011, -0.9391, 2.011, 0.2, -0.9419, 0.1846, -0.9419, 0.1846, -0.9753, 0.2, -0.9753, -0.7482, -0.9419, -0.7636, -0.9419, -0.7636, -0.9753, -0.7482, -0.9753, -0.7636, -0.9419, -1.198, -0.943, -1.198, -0.9751, -0.7636, -0.9753, -0.6999, 1.46, -0.6999, 1.896, -0.7341, 1.896, -0.7341, 1.46, 0.2, -0.9753, 0.634, -0.9751, 0.634, -0.943, 0.2, -0.9419, -1.198, -0.9751, -1.198, -0.943, -1.232, -0.943, -1.232, -0.9751, 1.498, -0.9817, 1.498, -0.9495, 1.464, -0.9495, 1.464, -0.9817, -0.3625, 1.853, -0.3625, 1.603, -0.3283, 1.603, -0.3283, 1.853, -0.3625, 1.603, -0.3625, 1.853, -0.3967, 1.853, -0.3967, 1.603, 1.498, -1.232, 1.498, -0.9817, 1.464, -0.9817, 1.464, -1.232, -1.198, -1.225, -1.198, -0.9751, -1.232, -0.9751, -1.232, -1.225, -0.8366, 1.46, -0.8024, 1.46, -0.8024, 1.896, -0.8366, 1.896, -0.3196, 1.166, -0.2855, 1.166, -0.2855, 1.34, -0.3196, 1.34, 1.464, -0.9817, 1.464, -0.9495, 1.29, -0.9497, 1.29, -0.9826, -0.3538, 1.34, -0.3538, 1.166, -0.3196, 1.166, -0.3196, 1.34, 0.9595, 1.344, 0.9275, 1.344, 0.9266, 1.169, 0.9595, 1.169, 0.634, 1.374, 0.908, 1.358, 0.908, 1.374, 0.7591, 1.374, 1.498, 1.351, 1.517, 1.351, 1.517, 1.368, 1.498, 1.368, 0.472, 0.6082, 0.472, 0.5991, 0.4885, 0.5991, 0.4885, 0.6082, -0.8338, 1.451, -0.8338, 1.46, -0.9391, 1.46, -0.9391, 1.451, 1.685, 1.351, 1.791, 1.351, 1.791, 1.368, 1.685, 1.368, -0.6464, 1.451, -0.6464, 1.46, -0.6651, 1.46, -0.6651, 1.451, 2.162, 1.92, 2.174, 1.92, 2.174, 1.929, 2.162, 1.929, 0.908, 1.086, 0.9266, 1.086, 0.9266, 1.358, 0.908, 1.358, 0.2013, 0.6082, 0.2013, 0.5991, 0.472, 0.5991, 0.472, 0.6082, 1.498, 1.079, 1.517, 1.079, 1.517, 1.351, 1.498, 1.351, 0.634, 0.9957, 0.908, 1.086, 0.908, 1.358, 0.634, 1.374, 0.7591, 0.9957, 0.908, 0.9957, 0.908, 1.086, 0.634, 0.9957, 1.498, 0.9894, 1.517, 0.9894, 1.517, 1.079, 1.498, 1.079, 0.1119, 0.6082, 0.1119, 0.5991, 0.2013, 0.5991, 0.2013, 0.6082, 2.212, 0.5127, 2.196, 0.5127, 2.196, 0.2531, 2.212, 0.2531, 2.103, 1.72, 2.091, 1.72, 2.091, 1.712, 2.103, 1.712, 0.9677, 1.365, 0.9595, 1.365, 0.9595, 1.353, 0.9677, 1.353, 3.608, -2.721, 3.608, 3.721, 3.584, 3.721, 3.584, -2.721, -0.3456, 1.358, -0.3374, 1.358, -0.3374, 1.366, -0.3456, 1.366, 1.517, 1.351, 1.666, 1.351, 1.666, 1.368, 1.517, 1.368, -0.6651, 1.451, -0.6651, 1.46, -0.8139, 1.46, -0.8139, 1.451, 0.8004, 2.603, 0.8005, -1.603, 1.001, -1.603, 1.001, 2.603, 3.318, 3.721, 3.318, -2.721, 3.342, -2.721, 3.342, 3.721, 0.9431, 1.356, 0.9348, 1.356, 0.9348, 1.344, 0.9431, 1.344, 0.4726, 1.445, 0.4808, 1.445, 0.4808, 1.729, 0.4726, 1.729, 1.666, 1.351, 1.685, 1.351, 1.685, 1.368, 1.666, 1.368, -0.8139, 1.451, -0.8139, 1.46, -0.8338, 1.46, -0.8338, 1.451, 0.472, 0.8678, 0.4885, 0.8678, 0.4885, 0.8945, 0.472, 0.8945, 2.13, -0.6743, 2.111, -0.6743, 2.111, -0.7009, 2.13, -0.7009, 0.472, 0.6082, 0.4885, 0.6082, 0.4885, 0.8678, 0.472, 0.8678, -0.6464, 1.451, -0.6651, 1.451, -0.6651, 1.191, -0.6464, 1.191, 0.8128, 2.191, 0.7234, 2.191, 0.7234, 1.932, 0.8128, 1.932, 0.1119, 0.6082, 0.2013, 0.6082, 0.2013, 0.8678, 0.1119, 0.8678, 2.13, -0.4147, 2.111, -0.4147, 2.111, -0.6743, 2.13, -0.6743, 2.13, -1.232, 2.149, -1.232, 2.149, -0.9721, 2.13, -0.9721, 2.13, -0.9455, 2.149, -0.9455, 2.149, -0.4147, 2.13, -0.4147, 0.1119, 0.8945, 0.2013, 0.8945, 0.2013, 1.425, 0.1119, 1.425, 0.1119, 0.8678, 0.2013, 0.8678, 0.2013, 0.8945, 0.1119, 0.8945, 2.13, -0.9721, 2.149, -0.9721, 2.149, -0.9455, 2.13, -0.9455, -0.6464, 1.191, -0.6651, 1.191, -0.6651, 1.164, -0.6464, 1.164, 0.8128, 1.932, 0.7234, 1.932, 0.7234, 1.905, 0.8128, 1.905, 2.212, 0.2531, 2.196, 0.2531, 2.196, 0.2265, 2.212, 0.2265, -0.3724, 0.9919, -0.3724, 1.082, -0.6464, 1.082, -0.6464, 0.9919, -0.8139, 0.6336, -0.8139, 0.6135, -0.6651, 0.6135, -0.6651, 0.6336, -0.6464, 0.6336, -0.6651, 0.6336, -0.6651, 0.6135, -0.6464, 0.6135, -0.6464, 1.164, -0.6651, 1.164, -0.6651, 0.6336, -0.6464, 0.6336, 0.8128, 1.905, 0.7234, 1.905, 0.7234, 1.374, 0.8128, 1.374, 2.212, 0.2265, 2.196, 0.2265, 2.196, -0.3044, 2.212, -0.3044, 2.13, -0.7009, 2.111, -0.7009, 2.111, -1.232, 2.13, -1.232, 0.472, 0.8945, 0.4885, 0.8945, 0.4885, 1.425, 0.472, 1.425, -0.3724, 1.354, -0.3538, 1.354, -0.3538, 1.37, -0.3724, 1.37, -0.3724, 0.9919, -0.3538, 0.9919, -0.3538, 1.082, -0.3724, 1.082, -0.5412, 1.354, -0.5213, 1.354, -0.5213, 1.37, -0.5412, 1.37, 0.977, 1.169, 0.977, 1.319, 0.9605, 1.319, 0.9605, 1.169, 2.174, 1.929, 2.174, 1.92, 2.182, 1.92, 2.182, 1.929, 0.6251, 0.8826, 0.6333, 0.8826, 0.6333, 0.8908, 0.6251, 0.8908, 0.472, 1.425, 0.4885, 1.425, 0.4885, 1.445, 0.472, 1.445, -0.5412, 1.354, -0.5412, 1.37, -0.6464, 1.37, -0.6464, 1.354, 0.1119, 1.425, 0.2013, 1.425, 0.2013, 1.445, 0.1119, 1.445, -0.8139, 0.6336, -0.8338, 0.6336, -0.8338, 0.6135, -0.8139, 0.6135, -0.3724, 1.37, -0.5213, 1.37, -0.5213, 1.354, -0.3724, 1.354, 1.772, 1.368, 1.791, 1.368, 1.791, 1.64, 1.772, 1.64, -0.3724, 1.082, -0.3724, 1.354, -0.6464, 1.354, -0.6464, 1.082, 0.2013, 1.425, 0.472, 1.425, 0.472, 1.445, 0.2013, 1.445, -0.3724, 1.354, -0.3724, 1.082, -0.3538, 1.082, -0.3538, 1.354, 1.772, 1.368, 1.772, 1.64, 1.498, 1.64, 1.498, 1.368, -0.8338, 0.6135, -0.8338, 0.6336, -0.9391, 0.6336, -0.9391, 0.6135, -1.215, 1.64, -1.199, 1.64, -1.199, 1.745, -1.215, 1.745, 1.772, 1.64, 1.772, 1.73, 1.498, 1.73, 1.498, 1.64, 2.103, 1.72, 2.103, 1.712, 2.111, 1.712, 2.111, 1.72, 2.182, 1.92, 2.174, 1.92, 2.174, 1.869, 2.182, 1.869, -0.3114, 1.367, -0.3196, 1.367, -0.3196, 1.358, -0.3114, 1.358, 2.111, 1.712, 2.103, 1.712, 2.103, 1.428, 2.111, 1.428, 2.174, 1.929, 2.182, 1.929, 2.182, 2.212, 2.174, 2.212, 0.6333, 0.8826, 0.6251, 0.8826, 0.6251, 0.5991, 0.6333, 0.5991, 0.6251, 0.8908, 0.6333, 0.8908, 0.6333, 0.942, 0.6251, 0.942, -1.088, 1.742, -1.096, 1.742, -1.096, 1.691, -1.088, 1.691, 2.103, 1.72, 2.111, 1.72, 2.111, 1.771, 2.103, 1.771, 2.167, -0.8377, 2.179, -0.8377, 2.179, -0.8295, 2.167, -0.8295, -0.2733, 1.722, -0.2854, 1.722, -0.2854, 1.714, -0.2733, 1.714, 0.9348, 1.356, 0.9266, 1.356, 0.9266, 1.344, 0.9348, 1.344, -0.2929, 1.358, -0.2847, 1.358, -0.2847, 1.366, -0.2929, 1.366, 0.976, 1.365, 0.9677, 1.365, 0.9677, 1.353, 0.976, 1.353, 0.3824, 1.627, 0.3906, 1.627, 0.3906, 1.91, 0.3824, 1.91, 2.179, -0.8295, 2.179, -0.8377, 2.188, -0.8377, 2.188, -0.8295, 0.6251, 1.568, 0.6333, 1.568, 0.6333, 1.577, 0.6251, 1.577, -0.2733, 1.722, -0.2733, 1.714, -0.2647, 1.714, -0.2647, 1.722, 2.188, -0.8377, 2.179, -0.8377, 2.179, -0.8889, 2.188, -0.8889, -0.294, 1.367, -0.3022, 1.367, -0.3022, 1.358, -0.294, 1.358, -0.2647, 1.714, -0.2733, 1.714, -0.2733, 1.431, -0.2647, 1.431, 2.179, -0.8295, 2.188, -0.8295, 2.188, -0.546, 2.179, -0.546, 0.6333, 1.568, 0.6251, 1.568, 0.6251, 1.285, 0.6333, 1.285, 0.6251, 1.577, 0.6333, 1.577, 0.6333, 1.628, 0.6251, 1.628, 1.17, 1.769, 1.162, 1.769, 1.162, 1.718, 1.17, 1.718, -0.2733, 1.722, -0.2647, 1.722, -0.2647, 1.773, -0.2733, 1.773, 1.831, 2.878, 0.7498, 2.878, 0.7498, -2.721, 1.831, -2.721, -2.721, -2.721, -1.526, -2.721, -1.526, 3.685, -2.721, 3.685, 0.3175, 0.6356, 0.3175, 0.3362, 1.103, 0.3362, 1.103, 0.6356, 0.6513, 0.9062, 0.6513, 1.0, 0.5415, 1.0, 0.5415, 0.9062, 0.7707, 0.369, 0.7707, 1.481e-08, 0.8805, 0.0, 0.8805, 0.369, 0.4455, 1.0, 0.4455, 0.9062, 0.5415, 0.9062, 0.5415, 1.0, 0.7707, 0.4485, 0.7707, 0.369, 0.8805, 0.369, 0.8805, 0.4485, 1.919, 2.863, 1.831, 2.863, 1.831, -2.721, 1.919, -2.721, 0.4455, 0.9062, 0.4455, 0.5, 0.5415, 0.5, 0.5415, 0.9062, 9.901e-09, 1.0, 0.0, 0.9062, 0.4455, 0.9062, 0.4455, 1.0, 0.6513, 0.5, 0.6513, 0.9062, 0.5415, 0.9062, 0.5415, 0.5, 2.095, 2.863, 2.007, 2.863, 2.007, -2.721, 2.095, -2.721, 2.359, -2.721, 2.447, -2.721, 2.447, 2.863, 2.359, 2.863, 2.359, 2.863, 2.271, 2.863, 2.271, -2.721, 2.359, -2.721, -1.13, 1.674, -1.13, 1.64, -1.096, 1.64, -1.096, 1.674, 3.721, -2.721, 3.721, -2.69, 3.633, -2.69, 3.633, -2.721, 0.9266, 0.6173, 0.9608, 0.6173, 0.9608, 1.169, 0.9266, 1.169, 0.9608, 0.6173, 0.995, 0.6173, 0.995, 1.169, 0.9608, 1.169, 1.066, 0.3248, 1.032, 0.3248, 1.032, -0.2272, 1.066, -0.2272, -0.2989, -0.943, -0.2647, -0.943, -0.2647, -0.391, -0.2989, -0.391, 0.5226, 1.597, 0.5226, 1.854, 0.4885, 1.854, 0.4885, 1.597, 0.6515, -0.2272, 0.634, -0.2272, 0.634, -0.2608, 0.6515, -0.2608, 1.066, -0.2272, 1.032, -0.2272, 1.032, -0.2608, 1.066, -0.2608, -0.2989, -0.391, -0.2647, -0.391, -0.2647, -0.3573, -0.2989, -0.3573, 2.162, 0.6939, 2.128, 0.6939, 2.128, 0.6602, 2.162, 0.6602, 1.878, -0.2672, 1.878, -1.232, 1.896, -1.232, 1.896, -0.2672, 1.032, 1.841, 1.032, 1.582, 1.066, 1.582, 1.066, 1.841, 1.878, -0.2672, 1.896, -0.2672, 1.896, -0.2335, 1.878, -0.2335, 2.196, 0.6858, 2.162, 0.6858, 2.162, 0.6521, 2.196, 0.6521, 0.1693, -0.391, 0.1846, -0.391, 0.1846, -0.3573, 0.1693, -0.3573, 2.976, 2.85, 2.976, -2.721, 3.015, -2.721, 3.015, 2.85, -0.7328, -0.3573, -0.7482, -0.3573, -0.7482, -0.391, -0.7328, -0.391, 1.498, -0.2672, 1.878, -0.2672, 1.878, -0.2335, 1.498, -0.2335, 1.893, 1.538, 1.893, 1.92, 1.859, 1.92, 1.859, 1.538, 1.498, 1.578, 1.498, 1.96, 1.464, 1.96, 1.464, 1.578, 1.032, -0.2272, 0.6515, -0.2272, 0.6515, -0.2608, 1.032, -0.2608, 3.633, -2.63, 3.678, -2.63, 3.678, -2.599, 3.633, -2.599, 3.134, 2.857, 3.134, -2.721, 3.18, -2.721, 3.18, 2.857, 2.624, -2.721, 2.624, 2.857, 2.535, 2.857, 2.535, -2.721, 2.8, -2.721, 2.8, 2.857, 2.712, 2.857, 2.712, -2.721, -0.2989, -0.3573, -0.7328, -0.3573, -0.7328, -0.391, -0.2989, -0.391, -0.8366, 1.46, -0.8366, 1.896, -0.8707, 1.896, -0.8707, 1.46, -0.2647, -0.391, 0.1693, -0.391, 0.1693, -0.3573, -0.2647, -0.3573, -0.6658, 1.46, -0.6658, 1.896, -0.6999, 1.896, -0.6999, 1.46, 3.633, -2.66, 3.672, -2.66, 3.672, -2.63, 3.633, -2.63, 2.8, 2.85, 2.8, -2.721, 2.888, -2.721, 2.888, 2.85, 2.471, 1.795, 2.471, -1.976, 2.546, -1.976, 2.546, 1.795, 3.095, -2.721, 3.095, 2.85, 3.055, 2.85, 3.055, -2.721, 1.131, 1.667, 1.146, 1.667, 1.146, 1.701, 1.131, 1.701, -0.7482, -0.9753, -0.7482, -1.232, -0.7328, -1.232, -0.7328, -0.9753, 2.196, 1.27, 2.196, 1.526, 2.162, 1.526, 2.162, 1.27, 0.1693, -0.9753, 0.1693, -1.232, 0.1846, -1.232, 0.1846, -0.9753, 0.1693, -0.391, 0.1693, -0.9419, 0.1846, -0.9419, 0.1846, -0.391, 2.196, 0.6858, 2.196, 1.237, 2.162, 1.237, 2.162, 0.6858, -0.7482, -0.391, -0.7482, -0.9419, -0.7328, -0.9419, -0.7328, -0.391, -0.8707, 1.46, -0.8707, 2.011, -0.9049, 2.011, -0.9049, 1.46, 0.1693, -0.9419, 0.1693, -0.9753, 0.1846, -0.9753, 0.1846, -0.9419, 2.196, 1.237, 2.196, 1.27, 2.162, 1.27, 2.162, 1.237, -0.7482, -0.9419, -0.7482, -0.9753, -0.7328, -0.9753, -0.7328, -0.9419, -0.7328, -0.9419, -0.7328, -0.9753, -0.2989, -0.9751, -0.2989, -0.943, 0.977, 1.353, 0.9595, 1.353, 0.9595, 1.319, 0.977, 1.319, -0.7341, 1.896, -0.7683, 1.896, -0.7683, 1.46, -0.7341, 1.46, 0.1693, -0.9753, 0.1693, -0.9419, -0.2647, -0.943, -0.2647, -0.9751, 2.162, 1.279, 2.162, 1.538, 2.128, 1.538, 2.128, 1.279, -0.2989, -0.9751, -0.2647, -0.9751, -0.2647, -0.943, -0.2989, -0.943, 1.066, 0.3569, 1.032, 0.3569, 1.032, 0.3248, 1.066, 0.3248, 1.896, 0.3516, 1.896, 0.611, 1.878, 0.611, 1.878, 0.3516, 0.6515, 0.3579, 0.6515, 0.6173, 0.634, 0.6173, 0.634, 0.3579, -0.3967, 1.853, -0.4308, 1.853, -0.4308, 1.603, -0.3967, 1.603, -0.3283, 1.603, -0.2942, 1.603, -0.2942, 1.853, -0.3283, 1.853, 1.066, 0.607, 1.032, 0.607, 1.032, 0.3569, 1.066, 0.3569, -0.2989, -1.225, -0.2647, -1.225, -0.2647, -0.9751, -0.2989, -0.9751, 1.825, 1.974, 1.825, 1.538, 1.859, 1.538, 1.859, 1.974, 0.6515, -0.2272, 0.6515, 0.3249, 0.634, 0.3249, 0.634, -0.2272, 1.896, -0.2335, 1.896, 0.3186, 1.878, 0.3186, 1.878, -0.2335, 2.162, 0.6939, 2.162, 1.246, 2.128, 1.246, 2.128, 0.6939, -0.3196, 0.6135, -0.3196, 1.166, -0.3538, 1.166, -0.3538, 0.6135, 0.6515, 0.3249, 0.6515, 0.3579, 0.634, 0.3579, 0.634, 0.3249, 1.896, 0.3186, 1.896, 0.3516, 1.878, 0.3516, 1.878, 0.3186, 2.162, 1.246, 2.162, 1.279, 2.128, 1.279, 2.128, 1.246, 1.927, 1.538, 1.927, 1.92, 1.893, 1.92, 1.893, 1.538, 1.032, 0.3569, 0.6515, 0.3579, 0.6515, 0.3249, 1.032, 0.3248, 0.5909, 1.952, 0.5568, 1.952, 0.5568, 1.57, 0.5909, 1.57, 1.498, 0.3185, 1.878, 0.3186, 1.878, 0.3516, 1.498, 0.3506, 0.7591, 0.6339, 0.7591, 0.6173, 0.908, 0.6173, 0.908, 0.6339, 1.498, 0.6276, 1.498, 0.611, 1.517, 0.611, 1.517, 0.6276, -0.2482, 0.6082, -0.2647, 0.6082, -0.2647, 0.5991, -0.2482, 0.5991, -1.044, 1.451, -0.9391, 1.451, -0.9391, 1.46, -1.044, 1.46, -0.2846, 1.431, -0.2846, 1.171, -0.2647, 1.171, -0.2647, 1.431, 1.685, 0.6276, 1.685, 0.611, 1.791, 0.611, 1.791, 0.6276, -1.232, 1.451, -1.213, 1.451, -1.213, 1.46, -1.232, 1.46, 2.162, 1.818, 2.162, 1.81, 2.174, 1.81, 2.174, 1.818, 0.908, 0.9059, 0.908, 0.6339, 0.9266, 0.6339, 0.9266, 0.9059, 0.0225, 0.6082, -0.2482, 0.6082, -0.2482, 0.5991, 0.0225, 0.5991, 1.498, 0.8996, 1.498, 0.6276, 1.517, 0.6276, 1.517, 0.8996, 0.634, 0.9957, 0.7591, 0.6339, 0.908, 0.6339, 0.908, 0.9059, 0.7591, 0.9957, 0.634, 0.9957, 0.908, 0.9059, 0.908, 0.9957, 1.498, 0.9894, 1.498, 0.8996, 1.517, 0.8996, 1.517, 0.9894, 0.1119, 0.6082, 0.0225, 0.6082, 0.0225, 0.5991, 0.1119, 0.5991, 2.111, 1.335, 2.111, 1.076, 2.128, 1.076, 2.128, 1.335, 2.103, 1.822, 2.103, 1.83, 2.091, 1.83, 2.091, 1.822, 0.9595, 1.344, 0.9595, 1.356, 0.9513, 1.356, 0.9513, 1.344, -1.232, -1.232, -1.232, -1.232, -1.232, -1.232, 0.634, 0.9957, 0.7392, 0.6339, 0.7591, 0.6339, -0.3538, 1.366, -0.3538, 1.358, -0.3456, 1.358, -0.3456, 1.366, 1.517, 0.6276, 1.517, 0.611, 1.666, 0.611, 1.666, 0.6276, -1.213, 1.451, -1.064, 1.451, -1.064, 1.46, -1.213, 1.46, -1.064, 1.451, -1.064, 1.191, -1.044, 1.191, -1.044, 1.451, 0.634, 0.6339, 0.634, 0.6173, 0.7392, 0.6173, 0.7392, 0.6339, 0.634, 0.9957, 0.634, 0.6339, 0.7392, 0.6339, 1.0, 0.2471, 1.0, 0.4148, 0.8805, 0.4148, 0.8805, 0.2471, 0.9853, 1.351, 0.9853, 1.363, 0.977, 1.363, 0.977, 1.351, -0.2936, 1.887, -0.2936, 1.603, -0.2854, 1.603, -0.2854, 1.887, 1.666, 0.6276, 1.666, 0.611, 1.685, 0.611, 1.685, 0.6276, -1.064, 1.451, -1.044, 1.451, -1.044, 1.46, -1.064, 1.46, 2.188, -0.6743, 2.188, -0.7009, 2.204, -0.7009, 2.204, -0.6743, -0.2482, 0.8678, -0.2482, 0.8945, -0.2647, 0.8945, -0.2647, 0.8678, 2.167, -0.9721, 2.167, -0.9455, 2.149, -0.9455, 2.149, -0.9721, 2.212, 0.5127, 2.212, 0.7723, 2.196, 0.7723, 2.196, 0.5127, -0.2482, 0.6082, -0.2482, 0.8678, -0.2647, 0.8678, -0.2647, 0.6082, -1.232, 1.451, -1.232, 1.191, -1.213, 1.191, -1.213, 1.451, 0.634, 2.191, 0.634, 1.932, 0.7234, 1.932, 0.7234, 2.191, 0.1119, 0.6082, 0.1119, 0.8678, 0.0225, 0.8678, 0.0225, 0.6082, 2.167, -1.232, 2.167, -0.9721, 2.149, -0.9721, 2.149, -1.232, 2.091, 1.428, 2.091, 1.168, 2.109, 1.168, 2.109, 1.428, 2.188, -0.4147, 2.188, -0.6743, 2.204, -0.6743, 2.204, -0.4147, 2.091, 1.142, 2.091, 0.611, 2.109, 0.611, 2.109, 1.142, -1.064, 1.164, -1.064, 0.6336, -1.044, 0.6336, -1.044, 1.164, 0.1119, 0.8945, 0.1119, 1.425, 0.0225, 1.425, 0.0225, 0.8945, 0.1119, 0.8678, 0.1119, 0.8945, 0.0225, 0.8945, 0.0225, 0.8678, -1.064, 1.191, -1.064, 1.164, -1.044, 1.164, -1.044, 1.191, 2.091, 1.168, 2.091, 1.142, 2.109, 1.142, 2.109, 1.168, -1.232, 1.191, -1.232, 1.164, -1.213, 1.164, -1.213, 1.191, 2.212, 0.7723, 2.212, 0.799, 2.196, 0.799, 2.196, 0.7723, 0.634, 1.932, 0.634, 1.905, 0.7234, 1.905, 0.7234, 1.932, 2.111, 1.076, 2.111, 1.049, 2.128, 1.049, 2.128, 1.076, -0.2846, 1.171, -0.2846, 1.144, -0.2647, 1.144, -0.2647, 1.171, -0.3724, 0.9919, -0.6464, 0.9919, -0.6464, 0.9021, -0.3724, 0.9021, -1.064, 0.6336, -1.213, 0.6336, -1.213, 0.6135, -1.064, 0.6135, -1.232, 0.6336, -1.232, 0.6135, -1.213, 0.6135, -1.213, 0.6336, -1.232, 1.164, -1.232, 0.6336, -1.213, 0.6336, -1.213, 1.164, 2.212, 0.799, 2.212, 1.33, 2.196, 1.33, 2.196, 0.799, 0.634, 1.905, 0.634, 1.374, 0.7234, 1.374, 0.7234, 1.905, 2.111, 1.049, 2.111, 0.5184, 2.128, 0.5184, 2.128, 1.049, -0.2846, 1.144, -0.2846, 0.6135, -0.2647, 0.6135, -0.2647, 1.144, 2.167, -0.9455, 2.167, -0.4147, 2.149, -0.4147, 2.149, -0.9455, -0.2482, 0.8945, -0.2482, 1.425, -0.2647, 1.425, -0.2647, 0.8945, 2.188, -0.7009, 2.188, -1.232, 2.204, -1.232, 2.204, -0.7009, -0.3724, 0.6301, -0.3724, 0.6135, -0.3538, 0.6135, -0.3538, 0.6301, -0.3724, 0.9919, -0.3724, 0.9021, -0.3538, 0.9021, -0.3538, 0.9919, -0.5412, 0.6301, -0.5412, 0.6135, -0.5213, 0.6135, -0.5213, 0.6301, 0.3659, 1.627, 0.3824, 1.627, 0.3824, 1.776, 0.3659, 1.776, 2.174, 1.81, 2.182, 1.81, 2.182, 1.818, 2.174, 1.818, 0.6251, 1.001, 0.6251, 0.9931, 0.6333, 0.9931, 0.6333, 1.001, -0.2482, 1.425, -0.2482, 1.445, -0.2647, 1.445, -0.2647, 1.425, -0.5412, 0.6301, -0.6464, 0.6301, -0.6464, 0.6135, -0.5412, 0.6135, 0.1119, 1.425, 0.1119, 1.445, 0.0225, 1.445, 0.0225, 1.425, -1.064, 0.6336, -1.064, 0.6135, -1.044, 0.6135, -1.044, 0.6336, -0.3724, 0.6135, -0.3724, 0.6301, -0.5213, 0.6301, -0.5213, 0.6135, 1.772, 2.091, 1.772, 1.819, 1.791, 1.819, 1.791, 2.091, -0.3724, 0.9021, -0.6464, 0.9021, -0.6464, 0.6301, -0.3724, 0.6301, 0.0225, 1.425, 0.0225, 1.445, -0.2482, 1.445, -0.2482, 1.425, -0.3724, 0.6301, -0.3538, 0.6301, -0.3538, 0.9021, -0.3724, 0.9021, 1.772, 2.091, 1.498, 2.091, 1.498, 1.819, 1.772, 1.819, -1.044, 0.6135, -0.9391, 0.6135, -0.9391, 0.6336, -1.044, 0.6336, -1.232, 1.745, -1.232, 1.64, -1.215, 1.64, -1.215, 1.745, 1.772, 1.819, 1.498, 1.819, 1.498, 1.73, 1.772, 1.73, 2.103, 1.822, 2.111, 1.822, 2.111, 1.83, 2.103, 1.83, 2.182, 1.818, 2.182, 1.869, 2.174, 1.869, 2.174, 1.818, 0.9431, 1.356, 0.9431, 1.365, 0.9348, 1.365, 0.9348, 1.356, 2.111, 1.83, 2.111, 2.114, 2.103, 2.114, 2.103, 1.83, 2.174, 1.81, 2.174, 1.526, 2.182, 1.526, 2.182, 1.81, 0.6333, 1.001, 0.6333, 1.285, 0.6251, 1.285, 0.6251, 1.001, 0.9513, 1.365, 0.9513, 1.356, 0.9595, 1.356, 0.9595, 1.365, 0.6251, 0.9931, 0.6251, 0.942, 0.6333, 0.942, 0.6333, 0.9931, -1.088, 1.64, -1.088, 1.691, -1.096, 1.691, -1.096, 1.64, 2.103, 1.822, 2.103, 1.771, 2.111, 1.771, 2.111, 1.822, 2.167, -0.94, 2.167, -0.9483, 2.179, -0.9483, 2.179, -0.94, -0.2733, 1.825, -0.2733, 1.833, -0.2854, 1.833, -0.2854, 1.825, 0.9513, 1.344, 0.9513, 1.356, 0.9431, 1.356, 0.9431, 1.344, -0.3104, 1.366, -0.3104, 1.358, -0.3022, 1.358, -0.3022, 1.366, 0.995, 1.351, 0.995, 1.363, 0.9868, 1.363, 0.9868, 1.351, 0.3906, 1.91, 0.3906, 1.627, 0.3988, 1.627, 0.3988, 1.91, 2.179, -0.9483, 2.188, -0.9483, 2.188, -0.94, 2.179, -0.94, 0.6251, 1.687, 0.6251, 1.679, 0.6333, 1.679, 0.6333, 1.687, -0.2733, 1.825, -0.2647, 1.825, -0.2647, 1.833, -0.2733, 1.833, 2.188, -0.94, 2.188, -0.8889, 2.179, -0.8889, 2.179, -0.94, 0.9348, 1.356, 0.9348, 1.365, 0.9266, 1.365, 0.9266, 1.356, -0.2647, 1.833, -0.2647, 2.116, -0.2733, 2.116, -0.2733, 1.833, 2.179, -0.9483, 2.179, -1.232, 2.188, -1.232, 2.188, -0.9483, 0.6333, 1.687, 0.6333, 1.97, 0.6251, 1.97, 0.6251, 1.687, 0.9431, 1.365, 0.9431, 1.356, 0.9513, 1.356, 0.9513, 1.365, 0.6251, 1.679, 0.6251, 1.628, 0.6333, 1.628, 0.6333, 1.679, 1.17, 1.667, 1.17, 1.718, 1.162, 1.718, 1.162, 1.667, -0.2733, 1.825, -0.2733, 1.773, -0.2647, 1.773, -0.2647, 1.825, 0.7498, -2.721, 0.7498, 3.685, -0.3316, 3.685, -0.3316, -2.721, -0.3316, -2.721, -0.3316, 3.685, -1.526, 3.685, -1.526, -2.721, 0.7195, 0.182, 0.7195, -0.604, 1.019, -0.604, 1.019, 0.182, -1.232, -1.232, -1.232, -1.232, -1.232, -1.232, 1.974, -1.232, 1.965, -1.128, 1.896, -1.127, 1.897, -1.231, -1.086, 1.718, -1.086, 1.614, -1.034, 1.614, -1.034, 1.718, -0.5679, 2.144, -0.5771, 2.04, -0.5089, 2.04, -0.508, 2.144, -0.981, 1.683, -1.034, 1.683, -1.034, 1.614, -0.981, 1.614, -0.4308, 1.423, -0.3626, 1.423, -0.3626, 1.603, -0.4308, 1.603, -0.6456, 2.144, -0.6464, 2.04, -0.5771, 2.04, -0.5679, 2.144, 2.034, -1.232, 2.033, -1.128, 1.965, -1.128, 1.974, -1.232, -0.4308, 1.423, -0.4308, 1.37, -0.3626, 1.37, -0.3626, 1.423, 2.034, -0.305, 2.034, -0.4585, 2.111, -0.4578, 2.111, -0.3044, 2.075, 0.3649, 2.128, 0.3649, 2.128, 0.5184, 2.075, 0.5184, 1.966, -0.4584, 2.034, -0.4585, 2.034, -0.305, 1.965, -0.3049, 1.965, -1.128, 2.033, -1.128, 2.034, -0.4585, 1.966, -0.4584, 2.075, -0.3044, 2.128, -0.3044, 2.128, 0.3649, 2.075, 0.3649, -0.3626, 1.603, -0.3626, 1.423, -0.2854, 1.423, -0.2854, 1.603, -0.5089, 2.04, -0.5771, 2.04, -0.5763, 1.371, -0.508, 1.371, -1.018, 1.614, -1.086, 1.613, -1.086, 1.46, -1.018, 1.46, 2.034, -0.4585, 2.033, -1.128, 2.111, -1.127, 2.111, -0.4578, 2.075, 0.3649, 2.075, 0.5184, 1.896, 0.5184, 1.896, 0.3649, -1.155, 1.46, -1.086, 1.46, -1.086, 1.64, -1.155, 1.64, 1.791, 1.384, 1.843, 1.384, 1.843, 1.538, 1.791, 1.538, 1.791, 0.715, 1.843, 0.715, 1.843, 1.384, 1.791, 1.384, 1.843, 1.538, 1.843, 1.384, 2.022, 1.384, 2.022, 1.538, -0.3626, 1.423, -0.3626, 1.37, -0.2854, 1.37, -0.2854, 1.423, -1.018, 1.614, -1.018, 1.46, -0.9408, 1.46, -0.9408, 1.613, -1.155, 1.46, -1.155, 1.64, -1.232, 1.64, -1.232, 1.46, -0.5089, 2.04, -0.508, 1.371, -0.4308, 1.37, -0.4317, 2.04, 0.3988, 1.627, 0.433, 1.627, 0.433, 1.688, 0.3988, 1.688, 1.066, 1.605, 1.083, 1.605, 1.083, 1.667, 1.066, 1.667, 1.083, -0.3976, 1.066, -0.3976, 1.066, -0.4595, 1.083, -0.4595, 2.212, 0.4258, 2.212, 0.4072, 2.23, 0.4072, 2.23, 0.4258, 0.2599, 2.178, 0.2599, 2.16, 0.2763, 2.16, 0.2763, 2.178, -0.6643, 2.193, -0.6643, 2.174, -0.6464, 2.174, -0.6464, 2.193, -0.1019, 2.178, -0.1019, 2.16, -0.08436, 2.16, -0.08436, 2.178, 0.2942, 1.791, 0.2942, 1.808, 0.2763, 1.808, 0.2763, 1.791, 2.23, -0.2868, 2.212, -0.2868, 2.212, -0.3044, 2.23, -0.3044, 0.348, 1.774, 0.348, 1.627, 0.3659, 1.627, 0.3659, 1.774, 0.2942, 1.627, 0.2942, 1.644, 0.2763, 1.644, 0.2763, 1.627, -0.2483, 2.178, -0.2483, 2.16, -0.1019, 2.16, -0.1019, 2.178, 0.09598, 2.178, 0.09598, 2.16, 0.1135, 2.16, 0.1135, 2.178, 0.977, 1.187, 0.977, 1.169, 0.995, 1.169, 0.995, 1.187, 0.1135, 1.466, 0.09598, 1.466, 0.09598, 1.448, 0.1135, 1.448, -0.08436, 1.466, -0.1019, 1.466, -0.1019, 1.448, -0.08436, 1.448, -0.1019, 1.448, -0.1019, 1.466, -0.2647, 1.466, -0.2647, 1.448, 1.945, 1.538, 1.963, 1.538, 1.963, 2.232, 1.945, 2.232, -0.08436, 2.16, -0.1019, 2.16, -0.1019, 1.466, -0.08436, 1.466, 0.1135, 2.16, 0.09598, 2.16, 0.09598, 1.466, 0.1135, 1.466, 2.23, 0.4072, 2.212, 0.4072, 2.212, -0.2868, 2.23, -0.2868, -0.2847, 1.34, -0.2847, 1.358, -0.3022, 1.358, -0.3022, 1.34, 0.977, 1.187, 0.995, 1.187, 0.995, 1.351, 0.977, 1.351, 0.2942, 1.627, 0.3122, 1.627, 0.3122, 1.79, 0.2942, 1.79, 0.1135, 1.466, 0.1135, 1.448, 0.2763, 1.448, 0.2763, 1.466, -0.2647, 2.178, -0.2647, 2.16, -0.2483, 2.16, -0.2483, 2.178, 0.2763, 2.16, 0.2599, 2.16, 0.2599, 1.445, 0.2763, 1.445, 0.2942, 1.644, 0.2942, 1.791, 0.2763, 1.791, 0.2763, 1.644, 0.1135, 2.178, 0.1135, 2.16, 0.2599, 2.16, 0.2599, 2.178, -0.321, 1.358, -0.3374, 1.358, -0.3374, 1.34, -0.321, 1.34, 2.232, 2.044, 2.214, 2.044, 2.214, 1.33, 2.232, 1.33, -0.2483, 2.16, -0.2647, 2.16, -0.2647, 1.445, -0.2483, 1.445, -0.6464, 2.174, -0.6643, 2.174, -0.6643, 1.46, -0.6464, 1.46, 2.204, -0.5016, 2.204, -0.5202, 2.222, -0.5202, 2.222, -0.5016, 0.07959, 2.178, 0.07959, 2.16, 0.09598, 2.16, 0.09598, 2.178, 2.214, 1.33, 2.214, 1.348, 2.196, 1.348, 2.196, 1.33, 0.9755, 2.107, 0.9755, 2.088, 0.9931, 2.088, 0.9931, 2.107, -0.9408, 1.778, -0.9408, 1.795, -0.9587, 1.795, -0.9587, 1.778, 2.222, -1.214, 2.204, -1.214, 2.204, -1.232, 2.222, -1.232, 0.348, 1.627, 0.348, 1.774, 0.3301, 1.774, 0.3301, 1.627, -0.9408, 1.614, -0.9408, 1.631, -0.9587, 1.631, -0.9587, 1.614, 0.8291, 2.107, 0.8291, 2.088, 0.9755, 2.088, 0.9755, 2.107, -0.08436, 2.178, -0.08436, 2.16, -0.06681, 2.16, -0.06681, 2.178, -0.981, 1.631, -0.981, 1.614, -0.9631, 1.614, -0.9631, 1.631, -0.06681, 1.466, -0.08436, 1.466, -0.08436, 1.448, -0.06681, 1.448, 0.9931, 1.394, 0.9755, 1.394, 0.9755, 1.377, 0.9931, 1.377, 0.9755, 1.377, 0.9755, 1.394, 0.8128, 1.394, 0.8128, 1.377, 1.927, 1.538, 1.945, 1.538, 1.945, 2.232, 1.927, 2.232, 0.9931, 2.088, 0.9755, 2.088, 0.9755, 1.394, 0.9931, 1.394, -0.06681, 2.16, -0.08436, 2.16, -0.08436, 1.466, -0.06681, 1.466, 2.222, -0.5202, 2.204, -0.5202, 2.204, -1.214, 2.222, -1.214, -0.3022, 1.34, -0.3022, 1.358, -0.3196, 1.358, -0.3196, 1.34, -0.981, 1.631, -0.9631, 1.631, -0.9631, 1.795, -0.981, 1.795, 0.3122, 1.627, 0.3301, 1.627, 0.3301, 1.79, 0.3122, 1.79, -0.06681, 1.466, -0.06681, 1.448, 0.09598, 1.448, 0.09598, 1.466, 0.8128, 2.107, 0.8128, 2.088, 0.8291, 2.088, 0.8291, 2.107, 0.09598, 2.16, 0.07959, 2.16, 0.07959, 1.445, 0.09598, 1.445, -0.9408, 1.631, -0.9408, 1.778, -0.9587, 1.778, -0.9587, 1.631, -0.06681, 2.178, -0.06681, 2.16, 0.07959, 2.16, 0.07959, 2.178, -0.3374, 1.358, -0.3538, 1.358, -0.3538, 1.34, -0.3374, 1.34, 2.23, 1.14, 2.212, 1.14, 2.212, 0.4258, 2.23, 0.4258, 0.8291, 2.088, 0.8128, 2.088, 0.8128, 1.374, 0.8291, 1.374, 2.196, 1.348, 2.214, 1.348, 2.214, 2.063, 2.196, 2.063, 0.7707, 0.8175, 0.7707, 0.4485, 0.8902, 0.4485, 0.8902, 0.8175, 0.6513, 0.8124, 0.6513, 0.4062, 0.7707, 0.4062, 0.7707, 0.8124, 0.4384, 1.445, 0.4384, 1.627, 0.2763, 1.627, 0.2763, 1.445, 0.6513, 0.4062, 0.6513, 7.401e-08, 0.7707, 0.0, 0.7707, 0.4062, 3.487, 3.721, 3.487, -2.721, 3.512, -2.721, 3.512, 3.721, 2.403, -1.46, 2.603, -1.46, 2.603, -1.44, 2.403, -1.44, 3.657, -2.552, 3.657, -2.544, 3.633, -2.544, 3.633, -2.552, 3.56, -2.721, 3.56, 3.721, 3.536, 3.721, 3.536, -2.721, 1.201, 2.603, 1.201, -1.603, 1.401, -1.603, 1.401, 2.603, 3.367, 3.721, 3.367, -2.721, 3.391, -2.721, 3.391, 3.721, 3.415, 3.721, 3.415, -2.721, 3.439, -2.721, 3.439, 3.721, 2.403, -1.583, 2.603, -1.583, 2.603, -1.562, 2.403, -1.562, 3.657, -2.552, 3.633, -2.552, 3.633, -2.56, 3.657, -2.56, 3.536, -2.721, 3.536, 3.721, 3.512, 3.721, 3.512, -2.721, 1.001, 2.603, 1.001, -1.603, 1.201, -1.603, 1.201, 2.603, 3.294, 3.721, 3.294, -2.721, 3.318, -2.721, 3.318, 3.721, 3.391, 3.721, 3.391, -2.721, 3.415, -2.721, 3.415, 3.721, 2.403, -1.603, 2.603, -1.603, 2.603, -1.583, 2.403, -1.583, 3.657, -2.56, 3.633, -2.56, 3.633, -2.569, 3.657, -2.569, 3.633, -2.721, 3.633, 3.721, 3.608, 3.721, 3.608, -2.721, 0.6002, 2.603, 0.6002, -1.603, 0.8004, -1.603, 0.8004, 2.603, 3.342, 3.721, 3.342, -2.721, 3.367, -2.721, 3.367, 3.721, 3.463, 3.721, 3.463, -2.721, 3.487, -2.721, 3.487, 3.721, 2.403, -1.501, 2.403, -1.521, 2.603, -1.521, 2.603, -1.501, 3.657, -2.535, 3.633, -2.535, 3.633, -2.544, 3.657, -2.544, 3.584, -2.721, 3.584, 3.721, 3.56, 3.721, 3.56, -2.721, 0.3999, 2.603, 0.3999, -1.603, 0.6002, -1.603, 0.6002, 2.603, 3.27, 3.721, 3.27, -2.721, 3.294, -2.721, 3.294, 3.721, 3.439, 3.721, 3.439, -2.721, 3.463, -2.721, 3.463, 3.721, 2.403, -1.44, 2.603, -1.44, 2.603, -1.419, 2.403, -1.419, 3.657, -2.527, 3.633, -2.527, 3.633, -2.535, 3.657, -2.535, 1.02, 0.182, 1.02, -0.604, 1.283, -0.604, 1.283, 0.182, 1.285, 0.1714, 1.285, -0.604, 1.501, -0.604, 1.501, 0.1714, 1.105, 1.112, 1.105, 0.3362, 1.321, 0.3362, 1.321, 1.112, 1.515, 0.3362, 1.515, 1.177, 1.322, 1.177, 1.322, 0.3362, 1.114, 1.202, 0.3175, 1.202, 0.3175, 1.139, 1.114, 1.139])
me_cube_004.materials.append(mat_beton)
me_cube_004.materials.append(mat_metal)
me_cube_004.materials.append(mat_glass)
me_cube_004.materials.append(mat_blackmetal)
me_cube_004.use_remesh_fix_poles = True
me_cube_004.use_remesh_preserve_attributes = False
me_cube_004.use_mirror_vertex_groups = False
me_cube_004.update()

# ---- objects
ob_human_dummy = bpy.data.objects.new('Human Dummy', me_cube_001_cube_002)
ob_backupwithmirror = bpy.data.objects.new('BackUpWithMirror', me_cube_002)
ob_backupwithmirror_001 = bpy.data.objects.new('BackUpWithMirror.001', me_cube_004)

# ---- transforms, parenting, visibility, modifiers, constraints
ob_human_dummy.location = (0.0, 2.111, 0.0)
ob_human_dummy.rotation_euler = (1.571, -0.0, 0.0)
ob_human_dummy.lineart.crease_threshold = 0.0
ob_backupwithmirror.location = (0.0, 0.0, 0.0)
ob_backupwithmirror.lineart.crease_threshold = 0.0
_m = ob_backupwithmirror.modifiers.new('Mirror', 'MIRROR')
_m.use_axis = (True, True, False)
ob_backupwithmirror_001.location = (0.0, 0.0, 0.0)
ob_backupwithmirror_001.lineart.crease_threshold = 0.0
_m = ob_backupwithmirror_001.modifiers.new('Mirror', 'MIRROR')

# ---- collection membership
col_collection.objects.link(ob_human_dummy)
col_collection.objects.link(ob_backupwithmirror)
col_collection.objects.link(ob_backupwithmirror_001)

# ---- scene / render settings (as saved in the file)
scene.frame_start = 1; scene.frame_end = 250; scene.frame_set(1)
scene.render.engine = 'BLENDER_EEVEE_NEXT'
scene.cycles.use_denoising = False
scene.cycles.samples = 128
scene.cycles.sampling_pattern = 'TABULATED_SOBOL'
scene.cycles.use_adaptive_sampling = False
scene.cycles.use_light_tree = False
scene.view_settings.view_transform = 'Filmic'
bpy.context.view_layer.update()

# ---- added for rendering (the .blend has no active camera and no usable light): camera, sun
cam_auto = bpy.data.cameras.new('AutoCamera')
cam_auto.lens = 50.0
cam_auto.sensor_width = 36.0
cam_auto.clip_end = 1000.0
ob_auto_camera = bpy.data.objects.new('AutoCamera', cam_auto)
scene.collection.objects.link(ob_auto_camera)
ob_auto_camera.location = (19.7709, -23.3952, 25.9904)
ob_auto_camera.rotation_euler = (1.09748, -7.21219e-08, 0.694738)
scene.camera = ob_auto_camera
light_auto_sun = bpy.data.lights.new('AutoSun', 'SUN')
light_auto_sun.energy = 3.0
light_auto_sun.angle = 0.0523599
ob_auto_sun = bpy.data.objects.new('AutoSun', light_auto_sun)
scene.collection.objects.link(ob_auto_sun)
ob_auto_sun.rotation_euler = (0.872665, 0.174533, 0.523599)
bpy.context.view_layer.update()
